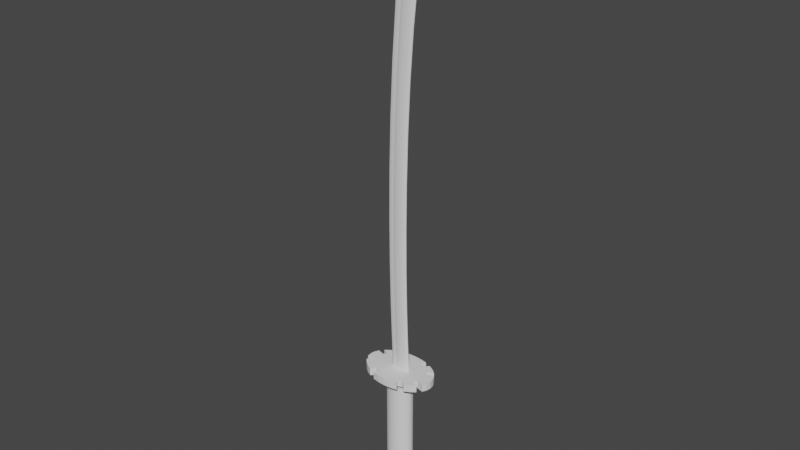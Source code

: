 # Source: sword.blend  (saved by Blender 3.4.6; exported with 4.5.12 LTS)
import bpy
from mathutils import Matrix  # noqa: F401  (used for matrix-valued properties, if any)

bpy.ops.wm.read_factory_settings(use_empty=True)
scene = bpy.context.scene
scene.name = 'Scene'

# ---- collections
col_collection = bpy.data.collections.new('Collection'); scene.collection.children.link(col_collection)

# ---- world
world_world = bpy.data.worlds.new('World'); scene.world = world_world
world_world.use_nodes = True; world_world.node_tree.nodes.clear()
_N = world_world.node_tree.nodes; _L = world_world.node_tree.links
n0 = _N.new('ShaderNodeOutputWorld'); n0.name = 'World Output'; n0.location = (300, 300)
n1 = _N.new('ShaderNodeBackground'); n1.name = 'Background'; n1.location = (10, 300)
n1.inputs[0].default_value = (0.05088, 0.05088, 0.05088, 1.0)
_L.new(n1.outputs[0], n0.inputs[0])
n0.is_active_output = True
world_world.color = (0.05088, 0.05088, 0.05088)
world_world.use_sun_shadow = False
world_world.sun_shadow_jitter_overblur = 0.0

# ---- meshes
me_cylinder = bpy.data.meshes.new('Cylinder')
me_cylinder.from_pydata([(0.0, 1.0, -1.0), (0.0, 1.0, 1.0), (0.1951, 0.9808, -1.0), (0.1951, 0.9808, 1.0), (0.3827, 0.9239, -1.0), (0.3827, 0.9239, 1.0), (0.5556, 0.8315, -1.0), (0.5556, 0.8315, 1.0), (0.7071, 0.7071, -1.0), (0.7071, 0.7071, 1.0), (0.8315, 0.5556, -1.0), (0.8315, 0.5556, 1.0), (0.9239, 0.3827, -1.0), (0.9239, 0.3827, 1.0), (0.9808, 0.1951, -1.0), (0.9808, 0.1951, 1.0), (1.0, 0.0, -1.0), (1.0, 0.0, 1.0), (0.9808, -0.1951, -1.0), (0.9808, -0.1951, 1.0), (0.9239, -0.3827, -1.0), (0.9239, -0.3827, 1.0), (0.8315, -0.5556, -1.0), (0.8315, -0.5556, 1.0), (0.7071, -0.7071, -1.0), (0.7071, -0.7071, 1.0), (0.5556, -0.8315, -1.0), (0.5556, -0.8315, 1.0), (0.3827, -0.9239, -1.0), (0.3827, -0.9239, 1.0), (0.1951, -0.9808, -1.0), (0.1951, -0.9808, 1.0), (0.0, -1.0, -1.0), (0.0, -1.0, 1.0), (-0.1951, -0.9808, -1.0), (-0.1951, -0.9808, 1.0), (-0.3827, -0.9239, -1.0), (-0.3827, -0.9239, 1.0), (-0.5556, -0.8315, -1.0), (-0.5556, -0.8315, 1.0), (-0.7071, -0.7071, -1.0), (-0.7071, -0.7071, 1.0), (-0.8315, -0.5556, -1.0), (-0.8315, -0.5556, 1.0), (-0.9239, -0.3827, -1.0), (-0.9239, -0.3827, 1.0), (-0.9808, -0.1951, -1.0), (-0.9808, -0.1951, 1.0), (-1.0, 0.0, -1.0), (-1.0, 0.0, 1.0), (-0.9808, 0.1951, -1.0), (-0.9808, 0.1951, 1.0), (-0.9239, 0.3827, -1.0), (-0.9239, 0.3827, 1.0), (-0.8315, 0.5556, -1.0), (-0.8315, 0.5556, 1.0), (-0.7071, 0.7071, -1.0), (-0.7071, 0.7071, 1.0), (-0.5556, 0.8315, -1.0), (-0.5556, 0.8315, 1.0), (-0.3827, 0.9239, -1.0), (-0.3827, 0.9239, 1.0), (-0.1951, 0.9808, -1.0), (-0.1951, 0.9808, 1.0)], [], [(0, 1, 3, 2), (2, 3, 5, 4), (4, 5, 7, 6), (6, 7, 9, 8), (8, 9, 11, 10), (10, 11, 13, 12), (12, 13, 15, 14), (14, 15, 17, 16), (16, 17, 19, 18), (18, 19, 21, 20), (20, 21, 23, 22), (22, 23, 25, 24), (24, 25, 27, 26), (26, 27, 29, 28), (28, 29, 31, 30), (30, 31, 33, 32), (32, 33, 35, 34), (34, 35, 37, 36), (36, 37, 39, 38), (38, 39, 41, 40), (40, 41, 43, 42), (42, 43, 45, 44), (44, 45, 47, 46), (46, 47, 49, 48), (48, 49, 51, 50), (50, 51, 53, 52), (52, 53, 55, 54), (54, 55, 57, 56), (56, 57, 59, 58), (58, 59, 61, 60), (3, 1, 63, 61, 59, 57, 55, 53, 51, 49, 47, 45, 43, 41, 39, 37, 35, 33, 31, 29, 27, 25, 23, 21, 19, 17, 15, 13, 11, 9, 7, 5), (60, 61, 63, 62), (62, 63, 1, 0), (0, 2, 4, 6, 8, 10, 12, 14, 16, 18, 20, 22, 24, 26, 28, 30, 32, 34, 36, 38, 40, 42, 44, 46, 48, 50, 52, 54, 56, 58, 60, 62)])
_uv = me_cylinder.uv_layers.new(name='UVMap')
_uv.uv.foreach_set('vector', [1.0, 0.5, 1.0, 1.0, 0.9688, 1.0, 0.9688, 0.5, 0.9688, 0.5, 0.9688, 1.0, 0.9375, 1.0, 0.9375, 0.5, 0.9375, 0.5, 0.9375, 1.0, 0.9062, 1.0, 0.9062, 0.5, 0.9062, 0.5, 0.9062, 1.0, 0.875, 1.0, 0.875, 0.5, 0.875, 0.5, 0.875, 1.0, 0.8438, 1.0, 0.8438, 0.5, 0.8438, 0.5, 0.8438, 1.0, 0.8125, 1.0, 0.8125, 0.5, 0.8125, 0.5, 0.8125, 1.0, 0.7812, 1.0, 0.7812, 0.5, 0.7812, 0.5, 0.7812, 1.0, 0.75, 1.0, 0.75, 0.5, 0.75, 0.5, 0.75, 1.0, 0.7188, 1.0, 0.7188, 0.5, 0.7188, 0.5, 0.7188, 1.0, 0.6875, 1.0, 0.6875, 0.5, 0.6875, 0.5, 0.6875, 1.0, 0.6562, 1.0, 0.6562, 0.5, 0.6562, 0.5, 0.6562, 1.0, 0.625, 1.0, 0.625, 0.5, 0.625, 0.5, 0.625, 1.0, 0.5938, 1.0, 0.5938, 0.5, 0.5938, 0.5, 0.5938, 1.0, 0.5625, 1.0, 0.5625, 0.5, 0.5625, 0.5, 0.5625, 1.0, 0.5312, 1.0, 0.5312, 0.5, 0.5312, 0.5, 0.5312, 1.0, 0.5, 1.0, 0.5, 0.5, 0.5, 0.5, 0.5, 1.0, 0.4688, 1.0, 0.4688, 0.5, 0.4688, 0.5, 0.4688, 1.0, 0.4375, 1.0, 0.4375, 0.5, 0.4375, 0.5, 0.4375, 1.0, 0.4062, 1.0, 0.4062, 0.5, 0.4062, 0.5, 0.4062, 1.0, 0.375, 1.0, 0.375, 0.5, 0.375, 0.5, 0.375, 1.0, 0.3438, 1.0, 0.3438, 0.5, 0.3438, 0.5, 0.3438, 1.0, 0.3125, 1.0, 0.3125, 0.5, 0.3125, 0.5, 0.3125, 1.0, 0.2812, 1.0, 0.2812, 0.5, 0.2812, 0.5, 0.2812, 1.0, 0.25, 1.0, 0.25, 0.5, 0.25, 0.5, 0.25, 1.0, 0.2188, 1.0, 0.2188, 0.5, 0.2188, 0.5, 0.2188, 1.0, 0.1875, 1.0, 0.1875, 0.5, 0.1875, 0.5, 0.1875, 1.0, 0.1562, 1.0, 0.1562, 0.5, 0.1562, 0.5, 0.1562, 1.0, 0.125, 1.0, 0.125, 0.5, 0.125, 0.5, 0.125, 1.0, 0.09375, 1.0, 0.09375, 0.5, 0.09375, 0.5, 0.09375, 1.0, 0.0625, 1.0, 0.0625, 0.5, 0.2968, 0.4854, 0.25, 0.49, 0.2032, 0.4854, 0.1582, 0.4717, 0.1167, 0.4496, 0.08029, 0.4197, 0.05045, 0.3833, 0.02827, 0.3418, 0.01461, 0.2968, 0.01, 0.25, 0.01461, 0.2032, 0.02827, 0.1582, 0.05045, 0.1167, 0.08029, 0.08029, 0.1167, 0.05045, 0.1582, 0.02827, 0.2032, 0.01461, 0.25, 0.01, 0.2968, 0.01461, 0.3418, 0.02827, 0.3833, 0.05045, 0.4197, 0.08029, 0.4496, 0.1167, 0.4717, 0.1582, 0.4854, 0.2032, 0.49, 0.25, 0.4854, 0.2968, 0.4717, 0.3418, 0.4496, 0.3833, 0.4197, 0.4197, 0.3833, 0.4496, 0.3418, 0.4717, 0.0625, 0.5, 0.0625, 1.0, 0.03125, 1.0, 0.03125, 0.5, 0.03125, 0.5, 0.03125, 1.0, 0.0, 1.0, 0.0, 0.5, 0.75, 0.49, 0.7968, 0.4854, 0.8418, 0.4717, 0.8833, 0.4496, 0.9197, 0.4197, 0.9496, 0.3833, 0.9717, 0.3418, 0.9854, 0.2968, 0.99, 0.25, 0.9854, 0.2032, 0.9717, 0.1582, 0.9496, 0.1167, 0.9197, 0.08029, 0.8833, 0.05045, 0.8418, 0.02827, 0.7968, 0.01461, 0.75, 0.01, 0.7032, 0.01461, 0.6582, 0.02827, 0.6167, 0.05045, 0.5803, 0.08029, 0.5504, 0.1167, 0.5283, 0.1582, 0.5146, 0.2032, 0.51, 0.25, 0.5146, 0.2968, 0.5283, 0.3418, 0.5504, 0.3833, 0.5803, 0.4197, 0.6167, 0.4496, 0.6582, 0.4717, 0.7032, 0.4854])
me_cylinder.update()
me_cylinder_001 = bpy.data.meshes.new('Cylinder.001')
me_cylinder_001.from_pydata([(0.0, 0.4903, -1.0), (0.0, 0.64, 1.0), (0.09566, 0.4809, -1.0), (0.1248, 0.6277, 1.0), (0.1876, 0.453, -1.0), (0.2449, 0.5912, 1.0), (0.2724, 0.4077, -1.0), (0.3555, 0.5321, 1.0), (0.3467, 0.3467, -1.0), (0.4525, 0.4525, 1.0), (0.4077, 0.2724, -1.0), (0.5321, 0.3555, 1.0), (0.453, 0.1876, -1.0), (0.5912, 0.2449, 1.0), (0.4809, 0.09566, -1.0), (0.6277, 0.1248, 1.0), (0.4903, 0.0, -1.0), (0.64, 0.0, 1.0), (0.4809, -0.09566, -1.0), (0.6277, -0.1248, 1.0), (0.453, -0.1876, -1.0), (0.5912, -0.2449, 1.0), (0.4077, -0.2724, -1.0), (0.5321, -0.3555, 1.0), (0.3467, -0.3467, -1.0), (0.4525, -0.4525, 1.0), (0.2724, -0.4077, -1.0), (0.3555, -0.5321, 1.0), (0.1876, -0.453, -1.0), (0.2449, -0.5912, 1.0), (0.09566, -0.4809, -1.0), (0.1248, -0.6277, 1.0), (0.0, -0.4903, -1.0), (0.0, -0.64, 1.0), (-0.09566, -0.4809, -1.0), (-0.1248, -0.6277, 1.0), (-0.1876, -0.453, -1.0), (-0.2449, -0.5912, 1.0), (-0.2724, -0.4077, -1.0), (-0.3555, -0.5321, 1.0), (-0.3467, -0.3467, -1.0), (-0.4525, -0.4525, 1.0), (-0.4077, -0.2724, -1.0), (-0.5321, -0.3555, 1.0), (-0.453, -0.1876, -1.0), (-0.5912, -0.2449, 1.0), (-0.4809, -0.09566, -1.0), (-0.6277, -0.1248, 1.0), (-0.4903, 0.0, -1.0), (-0.64, 0.0, 1.0), (-0.4809, 0.09566, -1.0), (-0.6277, 0.1248, 1.0), (-0.453, 0.1876, -1.0), (-0.5912, 0.2449, 1.0), (-0.4077, 0.2724, -1.0), (-0.5321, 0.3555, 1.0), (-0.3467, 0.3467, -1.0), (-0.4525, 0.4525, 1.0), (-0.2724, 0.4077, -1.0), (-0.3555, 0.5321, 1.0), (-0.1876, 0.453, -1.0), (-0.2449, 0.5912, 1.0), (-0.09566, 0.4809, -1.0), (-0.1248, 0.6277, 1.0), (0.1951, 0.9808, 1.0), (0.0, 1.0, 1.0), (0.3827, 0.9239, 1.0), (0.5556, 0.8315, 1.0), (0.7071, 0.7071, 1.0), (0.8315, 0.5556, 1.0), (0.9239, 0.3827, 1.0), (0.9808, 0.1951, 1.0), (1.0, 0.0, 1.0), (0.9808, -0.1951, 1.0), (0.9239, -0.3827, 1.0), (0.8315, -0.5556, 1.0), (0.7071, -0.7071, 1.0), (0.5556, -0.8315, 1.0), (0.3827, -0.9239, 1.0), (0.1951, -0.9808, 1.0), (0.0, -1.0, 1.0), (-0.1951, -0.9808, 1.0), (-0.3827, -0.9239, 1.0), (-0.5556, -0.8315, 1.0), (-0.7071, -0.7071, 1.0), (-0.8315, -0.5556, 1.0), (-0.9239, -0.3827, 1.0), (-0.9808, -0.1951, 1.0), (-1.0, 0.0, 1.0), (-0.9808, 0.1951, 1.0), (-0.9239, 0.3827, 1.0), (-0.8315, 0.5556, 1.0), (-0.7071, 0.7071, 1.0), (-0.5556, 0.8315, 1.0), (-0.3827, 0.9239, 1.0), (-0.1951, 0.9808, 1.0), (0.1545, 0.7765, 1.0), (0.0, 0.7918, 1.0), (0.303, 0.7315, 1.0), (0.4399, 0.6583, 1.0), (0.5599, 0.5599, 1.0), (0.6583, 0.4399, 1.0), (0.7315, 0.303, 1.0), (0.7765, 0.1545, 1.0), (0.7918, 0.0, 1.0), (0.7765, -0.1545, 1.0), (0.7315, -0.303, 1.0), (0.6583, -0.4399, 1.0), (0.5599, -0.5599, 1.0), (0.4399, -0.6583, 1.0), (0.303, -0.7315, 1.0), (0.1545, -0.7765, 1.0), (0.0, -0.7918, 1.0), (-0.1545, -0.7765, 1.0), (-0.303, -0.7315, 1.0), (-0.4399, -0.6583, 1.0), (-0.5599, -0.5599, 1.0), (-0.6583, -0.4399, 1.0), (-0.7315, -0.303, 1.0), (-0.7765, -0.1545, 1.0), (-0.7918, 0.0, 1.0), (-0.7765, 0.1545, 1.0), (-0.7315, 0.303, 1.0), (-0.6583, 0.4399, 1.0), (-0.5599, 0.5599, 1.0), (-0.4399, 0.6583, 1.0), (-0.303, 0.7315, 1.0), (-0.1545, 0.7765, 1.0), (0.5556, -0.8315, 1.0), (0.5556, -0.8315, -1.0), (0.3827, -0.9239, -1.0), (0.3827, -0.9239, 1.0), (0.303, -0.7315, 1.0), (0.4399, -0.6583, 1.0), (0.5556, -0.8315, 1.0), (0.5556, -0.8315, -1.0), (0.3827, -0.9239, -1.0), (0.3827, -0.9239, 1.0), (0.303, -0.7315, 1.0), (0.4399, -0.6583, 1.0), (0.0, 1.0, -1.0), (0.1951, 0.9808, -1.0), (0.3827, 0.9239, -1.0), (0.5556, 0.8315, -1.0), (0.7071, 0.7071, -1.0), (0.8315, 0.5556, -1.0), (0.9239, 0.3827, -1.0), (0.9808, 0.1951, -1.0), (1.0, 0.0, -1.0), (0.9808, -0.1951, -1.0), (0.9239, -0.3827, -1.0), (0.8315, -0.5556, -1.0), (0.7071, -0.7071, -1.0), (0.5556, -0.8315, -1.0), (0.3827, -0.9239, -1.0), (0.1951, -0.9808, -1.0), (0.0, -1.0, -1.0), (-0.1951, -0.9808, -1.0), (-0.3827, -0.9239, -1.0), (-0.5556, -0.8315, -1.0), (-0.7071, -0.7071, -1.0), (-0.8315, -0.5556, -1.0), (-0.9239, -0.3827, -1.0), (-0.9808, -0.1951, -1.0), (-1.0, 0.0, -1.0), (-0.9808, 0.1951, -1.0), (-0.9239, 0.3827, -1.0), (-0.8315, 0.5556, -1.0), (-0.7071, 0.7071, -1.0), (-0.5556, 0.8315, -1.0), (-0.3827, 0.9239, -1.0), (-0.1951, 0.9808, -1.0), (0.0, 0.7732, -1.0), (0.1508, 0.7583, -1.0), (0.2959, 0.7143, -1.0), (0.4295, 0.6429, -1.0), (0.5467, 0.5467, -1.0), (0.6429, 0.4295, -1.0), (0.7143, 0.2959, -1.0), (0.7583, 0.1508, -1.0), (0.7732, 0.0, -1.0), (0.7583, -0.1508, -1.0), (0.7143, -0.2959, -1.0), (0.6429, -0.4295, -1.0), (0.5467, -0.5467, -1.0), (0.4295, -0.6429, -1.0), (0.2959, -0.7143, -1.0), (0.1508, -0.7583, -1.0), (0.0, -0.7732, -1.0), (-0.1508, -0.7583, -1.0), (-0.2959, -0.7143, -1.0), (-0.4295, -0.6429, -1.0), (-0.5467, -0.5467, -1.0), (-0.6429, -0.4295, -1.0), (-0.7143, -0.2959, -1.0), (-0.7583, -0.1508, -1.0), (-0.7732, 0.0, -1.0), (-0.7583, 0.1508, -1.0), (-0.7143, 0.2959, -1.0), (-0.6429, 0.4295, -1.0), (-0.5467, 0.5467, -1.0), (-0.4295, 0.6429, -1.0), (-0.2959, 0.7143, -1.0), (-0.1508, 0.7583, -1.0), (0.0, 0.5999, -1.0), (0.117, 0.5884, -1.0), (0.2296, 0.5543, -1.0), (0.3333, 0.4988, -1.0), (0.4242, 0.4242, -1.0), (0.4988, 0.3333, -1.0), (0.5543, 0.2296, -1.0), (0.5884, 0.117, -1.0), (0.5999, 0.0, -1.0), (0.5884, -0.117, -1.0), (0.5543, -0.2296, -1.0), (0.4988, -0.3333, -1.0), (0.4242, -0.4242, -1.0), (0.3333, -0.4988, -1.0), (0.2296, -0.5543, -1.0), (0.117, -0.5884, -1.0), (0.0, -0.5999, -1.0), (-0.117, -0.5884, -1.0), (-0.2296, -0.5543, -1.0), (-0.3333, -0.4988, -1.0), (-0.4242, -0.4242, -1.0), (-0.4988, -0.3333, -1.0), (-0.5543, -0.2296, -1.0), (-0.5884, -0.117, -1.0), (-0.5999, 0.0, -1.0), (-0.5884, 0.117, -1.0), (-0.5543, 0.2296, -1.0), (-0.4988, 0.3333, -1.0), (-0.4242, 0.4242, -1.0), (-0.3333, 0.4988, -1.0), (-0.2296, 0.5543, -1.0), (-0.117, 0.5884, -1.0), (0.303, -0.7315, 1.0), (0.2959, -0.7143, -1.0)], [(131, 137), (130, 136)], [(140, 65, 64, 141), (141, 64, 66, 142), (143, 67, 68, 144), (144, 68, 69, 145), (146, 70, 71, 147), (147, 71, 72, 148), (148, 72, 73, 149), (149, 73, 74, 150), (151, 75, 76, 152), (152, 76, 77, 153), (109, 110, 132, 133), (154, 78, 79, 155), (155, 79, 80, 156), (156, 80, 81, 157), (157, 81, 82, 158), (159, 83, 84, 160), (160, 84, 85, 161), (161, 85, 86, 162), (163, 87, 88, 164), (164, 88, 89, 165), (165, 89, 90, 166), (167, 91, 92, 168), (168, 92, 93, 169), (3, 1, 63, 61, 59, 57, 55, 53, 51, 49, 47, 45, 43, 41, 39, 37, 35, 33, 31, 29, 27, 25, 23, 21, 19, 17, 15, 13, 11, 9, 7, 5), (170, 94, 95, 171), (171, 95, 65, 140), (0, 2, 4, 6, 8, 10, 12, 14, 16, 18, 20, 22, 24, 26, 28, 30, 32, 34, 36, 38, 40, 42, 44, 46, 48, 50, 52, 54, 56, 58, 60, 62), (97, 96, 64, 65), (96, 98, 66, 64), (99, 100, 68, 67), (100, 101, 69, 68), (102, 103, 71, 70), (103, 104, 72, 71), (104, 105, 73, 72), (105, 106, 74, 73), (107, 108, 76, 75), (108, 109, 77, 76), (110, 78, 131, 132), (110, 111, 79, 78), (111, 112, 80, 79), (112, 113, 81, 80), (113, 114, 82, 81), (115, 116, 84, 83), (116, 117, 85, 84), (117, 118, 86, 85), (119, 120, 88, 87), (120, 121, 89, 88), (121, 122, 90, 89), (123, 124, 92, 91), (124, 125, 93, 92), (126, 127, 95, 94), (127, 97, 65, 95), (1, 3, 96, 97), (3, 5, 98, 96), (5, 7, 99, 98), (7, 9, 100, 99), (9, 11, 101, 100), (11, 13, 102, 101), (13, 15, 103, 102), (15, 17, 104, 103), (17, 19, 105, 104), (19, 21, 106, 105), (21, 23, 107, 106), (23, 25, 108, 107), (25, 27, 109, 108), (27, 29, 110, 109), (29, 31, 111, 110), (31, 33, 112, 111), (33, 35, 113, 112), (35, 37, 114, 113), (37, 39, 115, 114), (39, 41, 116, 115), (41, 43, 117, 116), (43, 45, 118, 117), (45, 47, 119, 118), (47, 49, 120, 119), (49, 51, 121, 120), (51, 53, 122, 121), (53, 55, 123, 122), (55, 57, 124, 123), (57, 59, 125, 124), (59, 61, 126, 125), (61, 63, 127, 126), (63, 1, 97, 127), (133, 132, 138, 139), (153, 77, 128, 129), (77, 109, 133, 128), (78, 154, 130, 131), (129, 128, 134, 135), (128, 133, 139, 134), (186, 237, 132, 131, 130, 154), (173, 172, 140, 141), (174, 173, 141, 142), (176, 175, 143, 144), (177, 176, 144, 145), (179, 178, 146, 147), (180, 179, 147, 148), (181, 180, 148, 149), (182, 181, 149, 150), (184, 183, 151, 152), (185, 184, 152, 153), (187, 186, 154, 155), (188, 187, 155, 156), (189, 188, 156, 157), (190, 189, 157, 158), (192, 191, 159, 160), (193, 192, 160, 161), (194, 193, 161, 162), (196, 195, 163, 164), (197, 196, 164, 165), (198, 197, 165, 166), (200, 199, 167, 168), (201, 200, 168, 169), (203, 202, 170, 171), (172, 203, 171, 140), (205, 204, 172, 173), (206, 205, 173, 174), (207, 206, 174, 175), (208, 207, 175, 176), (209, 208, 176, 177), (210, 209, 177, 178), (211, 210, 178, 179), (212, 211, 179, 180), (213, 212, 180, 181), (214, 213, 181, 182), (215, 214, 182, 183), (216, 215, 183, 184), (217, 216, 184, 185), (218, 217, 185, 186), (219, 218, 186, 187), (220, 219, 187, 188), (221, 220, 188, 189), (222, 221, 189, 190), (223, 222, 190, 191), (224, 223, 191, 192), (225, 224, 192, 193), (226, 225, 193, 194), (227, 226, 194, 195), (228, 227, 195, 196), (229, 228, 196, 197), (230, 229, 197, 198), (231, 230, 198, 199), (232, 231, 199, 200), (233, 232, 200, 201), (234, 233, 201, 202), (235, 234, 202, 203), (204, 235, 203, 172), (2, 0, 204, 205), (4, 2, 205, 206), (6, 4, 206, 207), (8, 6, 207, 208), (10, 8, 208, 209), (12, 10, 209, 210), (14, 12, 210, 211), (16, 14, 211, 212), (18, 16, 212, 213), (20, 18, 213, 214), (22, 20, 214, 215), (24, 22, 215, 216), (26, 24, 216, 217), (28, 26, 217, 218), (30, 28, 218, 219), (32, 30, 219, 220), (34, 32, 220, 221), (36, 34, 221, 222), (38, 36, 222, 223), (40, 38, 223, 224), (42, 40, 224, 225), (44, 42, 225, 226), (46, 44, 226, 227), (48, 46, 227, 228), (50, 48, 228, 229), (52, 50, 229, 230), (54, 52, 230, 231), (56, 54, 231, 232), (58, 56, 232, 233), (60, 58, 233, 234), (62, 60, 234, 235), (0, 62, 235, 204), (186, 185, 139, 138, 236, 237), (185, 153, 135, 134, 139), (107, 183, 182, 106), (150, 74, 106, 182), (151, 183, 107, 75), (102, 178, 177, 101), (145, 69, 101, 177), (146, 178, 102, 70), (142, 66, 98, 174), (99, 175, 174, 98), (143, 175, 99, 67), (170, 202, 126, 94), (169, 93, 125, 201), (126, 202, 201, 125), (123, 199, 198, 122), (167, 199, 123, 91), (166, 90, 122, 198), (162, 86, 118, 194), (119, 195, 194, 118), (163, 195, 119, 87), (159, 191, 115, 83), (115, 191, 190, 114), (158, 82, 114, 190)])
_uv = me_cylinder_001.uv_layers.new(name='UVMap')
_uv.uv.foreach_set('vector', [1.0, 0.5, 1.0, 1.0, 0.9688, 1.0, 0.9688, 0.5, 0.9688, 0.5, 0.9688, 1.0, 0.9375, 1.0, 0.9375, 0.5, 0.9062, 0.5, 0.9062, 1.0, 0.875, 1.0, 0.875, 0.5, 0.875, 0.5, 0.875, 1.0, 0.8438, 1.0, 0.8438, 0.5, 0.8125, 0.5, 0.8125, 1.0, 0.7812, 1.0, 0.7812, 0.5, 0.7812, 0.5, 0.7812, 1.0, 0.75, 1.0, 0.75, 0.5, 0.75, 0.5, 0.75, 1.0, 0.7188, 1.0, 0.7188, 0.5, 0.7188, 0.5, 0.7188, 1.0, 0.6875, 1.0, 0.6875, 0.5, 0.6562, 0.5, 0.6562, 1.0, 0.625, 1.0, 0.625, 0.5, 0.625, 0.5, 0.625, 1.0, 0.5938, 1.0, 0.5938, 0.5, 0.3556, 0.092, 0.3227, 0.07444, 0.3227, 0.07444, 0.3556, 0.092, 0.5625, 0.5, 0.5625, 1.0, 0.5312, 1.0, 0.5312, 0.5, 0.5312, 0.5, 0.5312, 1.0, 0.5, 1.0, 0.5, 0.5, 0.5, 0.5, 0.5, 1.0, 0.4688, 1.0, 0.4688, 0.5, 0.4688, 0.5, 0.4688, 1.0, 0.4375, 1.0, 0.4375, 0.5, 0.4062, 0.5, 0.4062, 1.0, 0.375, 1.0, 0.375, 0.5, 0.375, 0.5, 0.375, 1.0, 0.3438, 1.0, 0.3438, 0.5, 0.3438, 0.5, 0.3438, 1.0, 0.3125, 1.0, 0.3125, 0.5, 0.2812, 0.5, 0.2812, 1.0, 0.25, 1.0, 0.25, 0.5, 0.25, 0.5, 0.25, 1.0, 0.2188, 1.0, 0.2188, 0.5, 0.2188, 0.5, 0.2188, 1.0, 0.1875, 1.0, 0.1875, 0.5, 0.1562, 0.5, 0.1562, 1.0, 0.125, 1.0, 0.125, 0.5, 0.125, 0.5, 0.125, 1.0, 0.09375, 1.0, 0.09375, 0.5, 0.28, 0.4006, 0.25, 0.4036, 0.22, 0.4006, 0.1912, 0.3919, 0.1647, 0.3777, 0.1414, 0.3586, 0.1223, 0.3353, 0.1081, 0.3088, 0.09936, 0.28, 0.09641, 0.25, 0.09936, 0.22, 0.1081, 0.1912, 0.1223, 0.1647, 0.1414, 0.1414, 0.1647, 0.1223, 0.1912, 0.1081, 0.22, 0.09936, 0.25, 0.09641, 0.28, 0.09936, 0.3088, 0.1081, 0.3353, 0.1223, 0.3586, 0.1414, 0.3777, 0.1647, 0.3919, 0.1912, 0.4006, 0.22, 0.4036, 0.25, 0.4006, 0.28, 0.3919, 0.3088, 0.3777, 0.3353, 0.3586, 0.3586, 0.3353, 0.3777, 0.3088, 0.3919, 0.0625, 0.5, 0.0625, 1.0, 0.03125, 1.0, 0.03125, 0.5, 0.03125, 0.5, 0.03125, 1.0, 0.0, 1.0, 0.0, 0.5, 0.75, 0.3677, 0.773, 0.3654, 0.795, 0.3587, 0.8154, 0.3478, 0.8332, 0.3332, 0.8478, 0.3154, 0.8587, 0.295, 0.8654, 0.273, 0.8677, 0.25, 0.8654, 0.227, 0.8587, 0.205, 0.8478, 0.1846, 0.8332, 0.1668, 0.8154, 0.1522, 0.795, 0.1413, 0.773, 0.1346, 0.75, 0.1323, 0.727, 0.1346, 0.705, 0.1413, 0.6846, 0.1522, 0.6668, 0.1668, 0.6522, 0.1846, 0.6413, 0.205, 0.6346, 0.227, 0.6323, 0.25, 0.6346, 0.273, 0.6413, 0.295, 0.6522, 0.3154, 0.6668, 0.3332, 0.6846, 0.3478, 0.705, 0.3587, 0.727, 0.3654, 0.25, 0.44, 0.2871, 0.4364, 0.2968, 0.4854, 0.25, 0.49, 0.2871, 0.4364, 0.3227, 0.4256, 0.3418, 0.4717, 0.2968, 0.4854, 0.3556, 0.408, 0.3844, 0.3844, 0.4197, 0.4197, 0.3833, 0.4496, 0.3844, 0.3844, 0.408, 0.3556, 0.4496, 0.3833, 0.4197, 0.4197, 0.4256, 0.3227, 0.4364, 0.2871, 0.4854, 0.2968, 0.4717, 0.3418, 0.4364, 0.2871, 0.44, 0.25, 0.49, 0.25, 0.4854, 0.2968, 0.44, 0.25, 0.4364, 0.2129, 0.4854, 0.2032, 0.49, 0.25, 0.4364, 0.2129, 0.4256, 0.1773, 0.4717, 0.1582, 0.4854, 0.2032, 0.408, 0.1444, 0.3844, 0.1156, 0.4197, 0.08029, 0.4496, 0.1167, 0.3844, 0.1156, 0.3556, 0.092, 0.3833, 0.05045, 0.4197, 0.08029, 0.3227, 0.07444, 0.3418, 0.02827, 0.3418, 0.02827, 0.3227, 0.07444, 0.3227, 0.07444, 0.2871, 0.06363, 0.2968, 0.01461, 0.3418, 0.02827, 0.2871, 0.06363, 0.25, 0.05998, 0.25, 0.01, 0.2968, 0.01461, 0.25, 0.05998, 0.2129, 0.06363, 0.2032, 0.01461, 0.25, 0.01, 0.2129, 0.06363, 0.1773, 0.07444, 0.1582, 0.02827, 0.2032, 0.01461, 0.1444, 0.092, 0.1156, 0.1156, 0.08029, 0.08029, 0.1167, 0.05045, 0.1156, 0.1156, 0.092, 0.1444, 0.05045, 0.1167, 0.08029, 0.08029, 0.092, 0.1444, 0.07444, 0.1773, 0.02827, 0.1582, 0.05045, 0.1167, 0.06363, 0.2129, 0.05998, 0.25, 0.01, 0.25, 0.01461, 0.2032, 0.05998, 0.25, 0.06363, 0.2871, 0.01461, 0.2968, 0.01, 0.25, 0.06363, 0.2871, 0.07444, 0.3227, 0.02827, 0.3418, 0.01461, 0.2968, 0.092, 0.3556, 0.1156, 0.3844, 0.08029, 0.4197, 0.05045, 0.3833, 0.1156, 0.3844, 0.1444, 0.408, 0.1167, 0.4496, 0.08029, 0.4197, 0.1773, 0.4256, 0.2129, 0.4364, 0.2032, 0.4854, 0.1582, 0.4717, 0.2129, 0.4364, 0.25, 0.44, 0.25, 0.49, 0.2032, 0.4854, 0.25, 0.4036, 0.28, 0.4006, 0.2871, 0.4364, 0.25, 0.44, 0.28, 0.4006, 0.3088, 0.3919, 0.3227, 0.4256, 0.2871, 0.4364, 0.3088, 0.3919, 0.3353, 0.3777, 0.3556, 0.408, 0.3227, 0.4256, 0.3353, 0.3777, 0.3586, 0.3586, 0.3844, 0.3844, 0.3556, 0.408, 0.3586, 0.3586, 0.3777, 0.3353, 0.408, 0.3556, 0.3844, 0.3844, 0.3777, 0.3353, 0.3919, 0.3088, 0.4256, 0.3227, 0.408, 0.3556, 0.3919, 0.3088, 0.4006, 0.28, 0.4364, 0.2871, 0.4256, 0.3227, 0.4006, 0.28, 0.4036, 0.25, 0.44, 0.25, 0.4364, 0.2871, 0.4036, 0.25, 0.4006, 0.22, 0.4364, 0.2129, 0.44, 0.25, 0.4006, 0.22, 0.3919, 0.1912, 0.4256, 0.1773, 0.4364, 0.2129, 0.3919, 0.1912, 0.3777, 0.1647, 0.408, 0.1444, 0.4256, 0.1773, 0.3777, 0.1647, 0.3586, 0.1414, 0.3844, 0.1156, 0.408, 0.1444, 0.3586, 0.1414, 0.3353, 0.1223, 0.3556, 0.092, 0.3844, 0.1156, 0.3353, 0.1223, 0.3088, 0.1081, 0.3227, 0.07444, 0.3556, 0.092, 0.3088, 0.1081, 0.28, 0.09936, 0.2871, 0.06363, 0.3227, 0.07444, 0.28, 0.09936, 0.25, 0.09641, 0.25, 0.05998, 0.2871, 0.06363, 0.25, 0.09641, 0.22, 0.09936, 0.2129, 0.06363, 0.25, 0.05998, 0.22, 0.09936, 0.1912, 0.1081, 0.1773, 0.07444, 0.2129, 0.06363, 0.1912, 0.1081, 0.1647, 0.1223, 0.1444, 0.092, 0.1773, 0.07444, 0.1647, 0.1223, 0.1414, 0.1414, 0.1156, 0.1156, 0.1444, 0.092, 0.1414, 0.1414, 0.1223, 0.1647, 0.092, 0.1444, 0.1156, 0.1156, 0.1223, 0.1647, 0.1081, 0.1912, 0.07444, 0.1773, 0.092, 0.1444, 0.1081, 0.1912, 0.09936, 0.22, 0.06363, 0.2129, 0.07444, 0.1773, 0.09936, 0.22, 0.09641, 0.25, 0.05998, 0.25, 0.06363, 0.2129, 0.09641, 0.25, 0.09936, 0.28, 0.06363, 0.2871, 0.05998, 0.25, 0.09936, 0.28, 0.1081, 0.3088, 0.07444, 0.3227, 0.06363, 0.2871, 0.1081, 0.3088, 0.1223, 0.3353, 0.092, 0.3556, 0.07444, 0.3227, 0.1223, 0.3353, 0.1414, 0.3586, 0.1156, 0.3844, 0.092, 0.3556, 0.1414, 0.3586, 0.1647, 0.3777, 0.1444, 0.408, 0.1156, 0.3844, 0.1647, 0.3777, 0.1912, 0.3919, 0.1773, 0.4256, 0.1444, 0.408, 0.1912, 0.3919, 0.22, 0.4006, 0.2129, 0.4364, 0.1773, 0.4256, 0.22, 0.4006, 0.25, 0.4036, 0.25, 0.44, 0.2129, 0.4364, 0.3556, 0.092, 0.3227, 0.07444, 0.3227, 0.07444, 0.3556, 0.092, 0.0, 0.0, 0.0, 0.0, 0.0, 0.0, 0.0, 0.0, 0.3833, 0.05045, 0.3556, 0.092, 0.3556, 0.092, 0.3833, 0.05045, 0.0, 0.0, 0.0, 0.0, 0.0, 0.0, 0.0, 0.0, 0.5938, 0.5, 0.5938, 1.0, 0.5938, 1.0, 0.5938, 0.5, 0.3833, 0.05045, 0.3556, 0.092, 0.3556, 0.092, 0.3833, 0.05045, 0.821, 0.07857, 0.0, 0.0, 0.3227, 0.07444, 0.0, 0.0, 0.0, 0.0, 0.8418, 0.02827, 0.7862, 0.432, 0.75, 0.4356, 0.75, 0.49, 0.7968, 0.4854, 0.821, 0.4214, 0.7862, 0.432, 0.7968, 0.4854, 0.8418, 0.4717, 0.8812, 0.3812, 0.8531, 0.4043, 0.8833, 0.4496, 0.9197, 0.4197, 0.9043, 0.3531, 0.8812, 0.3812, 0.9197, 0.4197, 0.9496, 0.3833, 0.932, 0.2862, 0.9214, 0.321, 0.9717, 0.3418, 0.9854, 0.2968, 0.9356, 0.25, 0.932, 0.2862, 0.9854, 0.2968, 0.99, 0.25, 0.932, 0.2138, 0.9356, 0.25, 0.99, 0.25, 0.9854, 0.2032, 0.9214, 0.179, 0.932, 0.2138, 0.9854, 0.2032, 0.9717, 0.1582, 0.8812, 0.1188, 0.9043, 0.1469, 0.9496, 0.1167, 0.9197, 0.08029, 0.8531, 0.09571, 0.8812, 0.1188, 0.9197, 0.08029, 0.8833, 0.05045, 0.7862, 0.06801, 0.821, 0.07857, 0.8418, 0.02827, 0.7968, 0.01461, 0.75, 0.06444, 0.7862, 0.06801, 0.7968, 0.01461, 0.75, 0.01, 0.7138, 0.06801, 0.75, 0.06444, 0.75, 0.01, 0.7032, 0.01461, 0.679, 0.07857, 0.7138, 0.06801, 0.7032, 0.01461, 0.6582, 0.02827, 0.6188, 0.1188, 0.6469, 0.09571, 0.6167, 0.05045, 0.5803, 0.08029, 0.5957, 0.1469, 0.6188, 0.1188, 0.5803, 0.08029, 0.5504, 0.1167, 0.5786, 0.179, 0.5957, 0.1469, 0.5504, 0.1167, 0.5283, 0.1582, 0.5644, 0.25, 0.568, 0.2138, 0.5146, 0.2032, 0.51, 0.25, 0.568, 0.2862, 0.5644, 0.25, 0.51, 0.25, 0.5146, 0.2968, 0.5786, 0.321, 0.568, 0.2862, 0.5146, 0.2968, 0.5283, 0.3418, 0.6188, 0.3812, 0.5957, 0.3531, 0.5504, 0.3833, 0.5803, 0.4197, 0.6469, 0.4043, 0.6188, 0.3812, 0.5803, 0.4197, 0.6167, 0.4496, 0.7138, 0.432, 0.679, 0.4214, 0.6582, 0.4717, 0.7032, 0.4854, 0.75, 0.4356, 0.7138, 0.432, 0.7032, 0.4854, 0.75, 0.49, 0.7781, 0.3912, 0.75, 0.394, 0.75, 0.4356, 0.7862, 0.432, 0.8051, 0.383, 0.7781, 0.3912, 0.7862, 0.432, 0.821, 0.4214, 0.83, 0.3697, 0.8051, 0.383, 0.821, 0.4214, 0.8531, 0.4043, 0.8518, 0.3518, 0.83, 0.3697, 0.8531, 0.4043, 0.8812, 0.3812, 0.8697, 0.33, 0.8518, 0.3518, 0.8812, 0.3812, 0.9043, 0.3531, 0.883, 0.3051, 0.8697, 0.33, 0.9043, 0.3531, 0.9214, 0.321, 0.8912, 0.2781, 0.883, 0.3051, 0.9214, 0.321, 0.932, 0.2862, 0.894, 0.25, 0.8912, 0.2781, 0.932, 0.2862, 0.9356, 0.25, 0.8912, 0.2219, 0.894, 0.25, 0.9356, 0.25, 0.932, 0.2138, 0.883, 0.1949, 0.8912, 0.2219, 0.932, 0.2138, 0.9214, 0.179, 0.8697, 0.17, 0.883, 0.1949, 0.9214, 0.179, 0.9043, 0.1469, 0.8518, 0.1482, 0.8697, 0.17, 0.9043, 0.1469, 0.8812, 0.1188, 0.83, 0.1303, 0.8518, 0.1482, 0.8812, 0.1188, 0.8531, 0.09571, 0.8051, 0.117, 0.83, 0.1303, 0.8531, 0.09571, 0.821, 0.07857, 0.7781, 0.1088, 0.8051, 0.117, 0.821, 0.07857, 0.7862, 0.06801, 0.75, 0.106, 0.7781, 0.1088, 0.7862, 0.06801, 0.75, 0.06444, 0.7219, 0.1088, 0.75, 0.106, 0.75, 0.06444, 0.7138, 0.06801, 0.6949, 0.117, 0.7219, 0.1088, 0.7138, 0.06801, 0.679, 0.07857, 0.67, 0.1303, 0.6949, 0.117, 0.679, 0.07857, 0.6469, 0.09571, 0.6482, 0.1482, 0.67, 0.1303, 0.6469, 0.09571, 0.6188, 0.1188, 0.6303, 0.17, 0.6482, 0.1482, 0.6188, 0.1188, 0.5957, 0.1469, 0.617, 0.1949, 0.6303, 0.17, 0.5957, 0.1469, 0.5786, 0.179, 0.6088, 0.2219, 0.617, 0.1949, 0.5786, 0.179, 0.568, 0.2138, 0.606, 0.25, 0.6088, 0.2219, 0.568, 0.2138, 0.5644, 0.25, 0.6088, 0.2781, 0.606, 0.25, 0.5644, 0.25, 0.568, 0.2862, 0.617, 0.3051, 0.6088, 0.2781, 0.568, 0.2862, 0.5786, 0.321, 0.6303, 0.33, 0.617, 0.3051, 0.5786, 0.321, 0.5957, 0.3531, 0.6482, 0.3518, 0.6303, 0.33, 0.5957, 0.3531, 0.6188, 0.3812, 0.67, 0.3697, 0.6482, 0.3518, 0.6188, 0.3812, 0.6469, 0.4043, 0.6949, 0.383, 0.67, 0.3697, 0.6469, 0.4043, 0.679, 0.4214, 0.7219, 0.3912, 0.6949, 0.383, 0.679, 0.4214, 0.7138, 0.432, 0.75, 0.394, 0.7219, 0.3912, 0.7138, 0.432, 0.75, 0.4356, 0.773, 0.3654, 0.75, 0.3677, 0.75, 0.394, 0.7781, 0.3912, 0.795, 0.3587, 0.773, 0.3654, 0.7781, 0.3912, 0.8051, 0.383, 0.8154, 0.3478, 0.795, 0.3587, 0.8051, 0.383, 0.83, 0.3697, 0.8332, 0.3332, 0.8154, 0.3478, 0.83, 0.3697, 0.8518, 0.3518, 0.8478, 0.3154, 0.8332, 0.3332, 0.8518, 0.3518, 0.8697, 0.33, 0.8587, 0.295, 0.8478, 0.3154, 0.8697, 0.33, 0.883, 0.3051, 0.8654, 0.273, 0.8587, 0.295, 0.883, 0.3051, 0.8912, 0.2781, 0.8677, 0.25, 0.8654, 0.273, 0.8912, 0.2781, 0.894, 0.25, 0.8654, 0.227, 0.8677, 0.25, 0.894, 0.25, 0.8912, 0.2219, 0.8587, 0.205, 0.8654, 0.227, 0.8912, 0.2219, 0.883, 0.1949, 0.8478, 0.1846, 0.8587, 0.205, 0.883, 0.1949, 0.8697, 0.17, 0.8332, 0.1668, 0.8478, 0.1846, 0.8697, 0.17, 0.8518, 0.1482, 0.8154, 0.1522, 0.8332, 0.1668, 0.8518, 0.1482, 0.83, 0.1303, 0.795, 0.1413, 0.8154, 0.1522, 0.83, 0.1303, 0.8051, 0.117, 0.773, 0.1346, 0.795, 0.1413, 0.8051, 0.117, 0.7781, 0.1088, 0.75, 0.1323, 0.773, 0.1346, 0.7781, 0.1088, 0.75, 0.106, 0.727, 0.1346, 0.75, 0.1323, 0.75, 0.106, 0.7219, 0.1088, 0.705, 0.1413, 0.727, 0.1346, 0.7219, 0.1088, 0.6949, 0.117, 0.6846, 0.1522, 0.705, 0.1413, 0.6949, 0.117, 0.67, 0.1303, 0.6668, 0.1668, 0.6846, 0.1522, 0.67, 0.1303, 0.6482, 0.1482, 0.6522, 0.1846, 0.6668, 0.1668, 0.6482, 0.1482, 0.6303, 0.17, 0.6413, 0.205, 0.6522, 0.1846, 0.6303, 0.17, 0.617, 0.1949, 0.6346, 0.227, 0.6413, 0.205, 0.617, 0.1949, 0.6088, 0.2219, 0.6323, 0.25, 0.6346, 0.227, 0.6088, 0.2219, 0.606, 0.25, 0.6346, 0.273, 0.6323, 0.25, 0.606, 0.25, 0.6088, 0.2781, 0.6413, 0.295, 0.6346, 0.273, 0.6088, 0.2781, 0.617, 0.3051, 0.6522, 0.3154, 0.6413, 0.295, 0.617, 0.3051, 0.6303, 0.33, 0.6668, 0.3332, 0.6522, 0.3154, 0.6303, 0.33, 0.6482, 0.3518, 0.6846, 0.3478, 0.6668, 0.3332, 0.6482, 0.3518, 0.67, 0.3697, 0.705, 0.3587, 0.6846, 0.3478, 0.67, 0.3697, 0.6949, 0.383, 0.727, 0.3654, 0.705, 0.3587, 0.6949, 0.383, 0.7219, 0.3912, 0.75, 0.3677, 0.727, 0.3654, 0.7219, 0.3912, 0.75, 0.394, 0.821, 0.07857, 0.8531, 0.09571, 0.3556, 0.092, 0.3227, 0.07444, 0.0, 0.0, 0.0, 0.0, 0.8531, 0.09571, 0.8833, 0.05045, 0.5938, 0.5, 0.5938, 1.0, 0.3556, 0.092, 0.408, 0.1444, 0.9043, 0.1469, 0.9214, 0.179, 0.4256, 0.1773, 0.9717, 0.1582, 0.4717, 0.1582, 0.4256, 0.1773, 0.9214, 0.179, 0.9496, 0.1167, 0.9043, 0.1469, 0.408, 0.1444, 0.4496, 0.1167, 0.4256, 0.3227, 0.9214, 0.321, 0.9043, 0.3531, 0.408, 0.3556, 0.9496, 0.3833, 0.4496, 0.3833, 0.408, 0.3556, 0.9043, 0.3531, 0.9717, 0.3418, 0.9214, 0.321, 0.4256, 0.3227, 0.4717, 0.3418, 0.8418, 0.4717, 0.3418, 0.4717, 0.3227, 0.4256, 0.821, 0.4214, 0.3556, 0.408, 0.8531, 0.4043, 0.821, 0.4214, 0.3227, 0.4256, 0.8833, 0.4496, 0.8531, 0.4043, 0.3556, 0.408, 0.3833, 0.4496, 0.6582, 0.4717, 0.679, 0.4214, 0.1773, 0.4256, 0.1582, 0.4717, 0.6167, 0.4496, 0.1167, 0.4496, 0.1444, 0.408, 0.6469, 0.4043, 0.1773, 0.4256, 0.679, 0.4214, 0.6469, 0.4043, 0.1444, 0.408, 0.092, 0.3556, 0.5957, 0.3531, 0.5786, 0.321, 0.07444, 0.3227, 0.5504, 0.3833, 0.5957, 0.3531, 0.092, 0.3556, 0.05045, 0.3833, 0.5283, 0.3418, 0.02827, 0.3418, 0.07444, 0.3227, 0.5786, 0.321, 0.5283, 0.1582, 0.02827, 0.1582, 0.07444, 0.1773, 0.5786, 0.179, 0.06363, 0.2129, 0.568, 0.2138, 0.5786, 0.179, 0.07444, 0.1773, 0.5146, 0.2032, 0.568, 0.2138, 0.06363, 0.2129, 0.01461, 0.2032, 0.6167, 0.05045, 0.6469, 0.09571, 0.1444, 0.092, 0.1167, 0.05045, 0.1444, 0.092, 0.6469, 0.09571, 0.679, 0.07857, 0.1773, 0.07444, 0.6582, 0.02827, 0.1582, 0.02827, 0.1773, 0.07444, 0.679, 0.07857])
me_cylinder_001.update()
me_beziercurve_002 = bpy.data.meshes.new('BezierCurve.002')
me_beziercurve_002.from_pydata([(-0.9772, -1.475, 5.06), (-1.535, -0.8519, 4.781), (-1.739, -4.215e-06, 4.679), (-1.535, 0.8519, 4.781), (-0.9772, 1.475, 5.06), (-0.2152, 1.704, 5.44), (0.5469, 1.475, 5.821), (1.105, 0.8519, 6.1), (1.309, -1.187e-06, 6.202), (1.105, -0.8519, 6.1), (0.5469, -1.475, 5.821), (-0.2152, -1.704, 5.44), (1.837, -1.475, 38.53), (1.286, -0.8519, 38.82), (1.084, -8.571e-07, 38.93), (1.286, 0.8519, 38.82), (1.837, 1.475, 38.53), (2.589, 1.704, 38.13), (3.342, 1.475, 37.73), (3.893, 0.8519, 37.44), (4.095, 2.471e-06, 37.34), (3.893, -0.8519, 37.44), (3.342, -1.475, 37.73), (2.589, -1.704, 38.13), (1.837, -1.475, 38.53), (1.286, -0.8519, 38.82), (1.084, -8.571e-07, 38.93), (1.286, 0.8519, 38.82), (1.837, 1.475, 38.53), (2.589, 1.704, 38.13), (3.342, 1.475, 37.73), (3.893, 0.8519, 37.44), (4.095, 2.471e-06, 37.34), (3.893, -0.8519, 37.44), (3.342, -1.475, 37.73), (2.589, -1.704, 38.13), (0.3651, -1.475, 35.27), (-0.2166, -0.8519, 35.5), (-0.4295, -1.074e-06, 35.58), (-0.2166, 0.8519, 35.5), (0.3651, 1.475, 35.27), (1.16, 1.704, 34.97), (1.954, 1.475, 34.66), (2.536, 0.8519, 34.44), (2.749, 2.183e-06, 34.35), (2.536, -0.8519, 34.44), (1.954, -1.475, 34.66), (1.16, -1.704, 34.97), (-0.7475, -1.475, 31.84), (-1.349, -0.8519, 32.0), (-1.569, -1.212e-06, 32.06), (-1.349, 0.8519, 32.0), (-0.7475, 1.475, 31.84), (0.0741, 1.704, 31.61), (0.8957, 1.475, 31.39), (1.497, 0.8519, 31.22), (1.717, 1.803e-06, 31.16), (1.497, -0.8519, 31.22), (0.8957, -1.475, 31.39), (0.07411, -1.704, 31.61), (-1.543, -1.475, 28.31), (-2.156, -0.8519, 28.42), (-2.381, -1.477e-06, 28.46), (-2.156, 0.8519, 28.42), (-1.543, 1.475, 28.31), (-0.7055, 1.704, 28.15), (0.1321, 1.475, 28.0), (0.7452, 0.8519, 27.88), (0.9696, 1.425e-06, 27.84), (0.7452, -0.8519, 27.88), (0.1321, -1.475, 28.0), (-0.7055, -1.704, 28.15), (-2.063, -1.475, 24.76), (-2.683, -0.8519, 24.83), (-2.91, -1.921e-06, 24.86), (-2.683, 0.8519, 24.83), (-2.063, 1.475, 24.76), (-1.217, 1.704, 24.66), (-0.3706, 1.475, 24.57), (0.2489, 0.8519, 24.5), (0.4757, 1.352e-06, 24.47), (0.2489, -0.8519, 24.5), (-0.3706, -1.475, 24.57), (-1.217, -1.704, 24.66), (-2.349, -1.475, 21.27), (-2.972, -0.8519, 21.31), (-3.2, -2.326e-06, 21.32), (-2.972, 0.8519, 21.31), (-2.349, 1.475, 21.27), (-1.498, 1.704, 21.23), (-0.6478, 1.475, 21.18), (-0.02513, 0.8519, 21.15), (0.2028, 9.762e-07, 21.14), (-0.02513, -0.8519, 21.15), (-0.6478, -1.475, 21.18), (-1.498, -1.704, 21.23), (-2.44, -1.475, 17.93), (-3.063, -0.8519, 17.93), (-3.291, -2.724e-06, 17.93), (-3.063, 0.8519, 17.93), (-2.44, 1.475, 17.93), (-1.588, 1.704, 17.93), (-0.7358, 1.475, 17.92), (-0.1122, 0.8519, 17.92), (0.116, 5.757e-07, 17.92), (-0.1122, -0.8519, 17.92), (-0.7358, -1.475, 17.92), (-1.588, -1.704, 17.93), (-2.374, -1.475, 14.8), (-2.997, -0.8519, 14.78), (-3.225, -3.038e-06, 14.77), (-2.997, 0.8519, 14.78), (-2.374, 1.475, 14.8), (-1.523, 1.704, 14.84), (-0.6717, 1.475, 14.88), (-0.04871, 0.8519, 14.9), (0.1793, 1.075e-07, 14.91), (-0.04871, -0.8519, 14.9), (-0.6717, -1.475, 14.88), (-1.523, -1.704, 14.84), (-2.191, -1.475, 11.98), (-2.812, -0.8519, 11.92), (-3.039, -3.379e-06, 11.9), (-2.812, 0.8519, 11.92), (-2.191, 1.475, 11.98), (-1.342, 1.704, 12.05), (-0.493, 1.475, 12.12), (0.1283, 0.8519, 12.17), (0.3557, -2.804e-07, 12.19), (0.1283, -0.8519, 12.17), (-0.493, -1.475, 12.12), (-1.342, -1.704, 12.05), (-1.927, -1.475, 9.522), (-2.546, -0.8519, 9.442), (-2.772, -3.774e-06, 9.412), (-2.546, 0.8519, 9.442), (-1.927, 1.475, 9.522), (-1.083, 1.704, 9.632), (-0.2377, 1.475, 9.742), (0.3807, 0.8519, 9.822), (0.607, -4.566e-07, 9.851), (0.3807, -0.8519, 9.822), (-0.2377, -1.475, 9.742), (-1.082, -1.704, 9.632), (-1.621, -1.475, 7.519), (-2.235, -0.8519, 7.407), (-2.459, -4.037e-06, 7.366), (-2.235, 0.8519, 7.407), (-1.621, 1.475, 7.519), (-0.783, 1.704, 7.671), (0.05507, 1.475, 7.824), (0.6686, 0.8519, 7.936), (0.8931, -9.943e-07, 7.977), (0.6686, -0.8519, 7.936), (0.05508, -1.475, 7.824), (-0.783, -1.704, 7.671), (-1.304, -1.475, 6.025), (-1.906, -0.8519, 5.863), (-2.126, -4.148e-06, 5.803), (-1.906, 0.8519, 5.863), (-1.304, 1.475, 6.025), (-0.4812, 1.704, 6.247), (0.3412, 1.475, 6.469), (0.9433, 0.8519, 6.632), (1.164, -1.24e-06, 6.691), (0.9433, -0.8519, 6.632), (0.3412, -1.475, 6.469), (-0.4812, -1.704, 6.247), (-0.9772, -1.475, 5.06), (-1.535, -0.8519, 4.781), (-1.739, -4.215e-06, 4.679), (-1.535, 0.8519, 4.781), (-0.9772, 1.475, 5.06), (-0.2152, 1.704, 5.44), (0.5469, 1.475, 5.821), (1.105, 0.8519, 6.1), (1.309, -1.187e-06, 6.202), (1.105, -0.8519, 6.1), (0.5469, -1.475, 5.821), (-0.2152, -1.704, 5.44)], [], [(3, 1, 2), (4, 1, 3), (4, 0, 1), (5, 0, 4), (5, 11, 0), (6, 11, 5), (6, 10, 11), (7, 10, 6), (7, 9, 10), (8, 9, 7), (19, 21, 20), (19, 22, 21), (18, 22, 19), (18, 23, 22), (17, 23, 18), (17, 12, 23), (16, 12, 17), (16, 13, 12), (15, 13, 16), (14, 13, 15), (24, 36, 47, 35), (25, 37, 36, 24), (26, 38, 37, 25), (27, 39, 38, 26), (28, 40, 39, 27), (29, 41, 40, 28), (30, 42, 41, 29), (31, 43, 42, 30), (32, 44, 43, 31), (33, 45, 44, 32), (34, 46, 45, 33), (35, 47, 46, 34), (36, 48, 59, 47), (37, 49, 48, 36), (38, 50, 49, 37), (39, 51, 50, 38), (40, 52, 51, 39), (41, 53, 52, 40), (42, 54, 53, 41), (43, 55, 54, 42), (44, 56, 55, 43), (45, 57, 56, 44), (46, 58, 57, 45), (47, 59, 58, 46), (48, 60, 71, 59), (49, 61, 60, 48), (50, 62, 61, 49), (51, 63, 62, 50), (52, 64, 63, 51), (53, 65, 64, 52), (54, 66, 65, 53), (55, 67, 66, 54), (56, 68, 67, 55), (57, 69, 68, 56), (58, 70, 69, 57), (59, 71, 70, 58), (60, 72, 83, 71), (61, 73, 72, 60), (62, 74, 73, 61), (63, 75, 74, 62), (64, 76, 75, 63), (65, 77, 76, 64), (66, 78, 77, 65), (67, 79, 78, 66), (68, 80, 79, 67), (69, 81, 80, 68), (70, 82, 81, 69), (71, 83, 82, 70), (72, 84, 95, 83), (73, 85, 84, 72), (74, 86, 85, 73), (75, 87, 86, 74), (76, 88, 87, 75), (77, 89, 88, 76), (78, 90, 89, 77), (79, 91, 90, 78), (80, 92, 91, 79), (81, 93, 92, 80), (82, 94, 93, 81), (83, 95, 94, 82), (84, 96, 107, 95), (85, 97, 96, 84), (86, 98, 97, 85), (87, 99, 98, 86), (88, 100, 99, 87), (89, 101, 100, 88), (90, 102, 101, 89), (91, 103, 102, 90), (92, 104, 103, 91), (93, 105, 104, 92), (94, 106, 105, 93), (95, 107, 106, 94), (96, 108, 119, 107), (97, 109, 108, 96), (98, 110, 109, 97), (99, 111, 110, 98), (100, 112, 111, 99), (101, 113, 112, 100), (102, 114, 113, 101), (103, 115, 114, 102), (104, 116, 115, 103), (105, 117, 116, 104), (106, 118, 117, 105), (107, 119, 118, 106), (108, 120, 131, 119), (109, 121, 120, 108), (110, 122, 121, 109), (111, 123, 122, 110), (112, 124, 123, 111), (113, 125, 124, 112), (114, 126, 125, 113), (115, 127, 126, 114), (116, 128, 127, 115), (117, 129, 128, 116), (118, 130, 129, 117), (119, 131, 130, 118), (120, 132, 143, 131), (121, 133, 132, 120), (122, 134, 133, 121), (123, 135, 134, 122), (124, 136, 135, 123), (125, 137, 136, 124), (126, 138, 137, 125), (127, 139, 138, 126), (128, 140, 139, 127), (129, 141, 140, 128), (130, 142, 141, 129), (131, 143, 142, 130), (132, 144, 155, 143), (133, 145, 144, 132), (134, 146, 145, 133), (135, 147, 146, 134), (136, 148, 147, 135), (137, 149, 148, 136), (138, 150, 149, 137), (139, 151, 150, 138), (140, 152, 151, 139), (141, 153, 152, 140), (142, 154, 153, 141), (143, 155, 154, 142), (144, 156, 167, 155), (145, 157, 156, 144), (146, 158, 157, 145), (147, 159, 158, 146), (148, 160, 159, 147), (149, 161, 160, 148), (150, 162, 161, 149), (151, 163, 162, 150), (152, 164, 163, 151), (153, 165, 164, 152), (154, 166, 165, 153), (155, 167, 166, 154), (156, 168, 179, 167), (157, 169, 168, 156), (158, 170, 169, 157), (159, 171, 170, 158), (160, 172, 171, 159), (161, 173, 172, 160), (162, 174, 173, 161), (163, 175, 174, 162), (164, 176, 175, 163), (165, 177, 176, 164), (166, 178, 177, 165), (167, 179, 178, 166)])
me_beziercurve_002.polygons.foreach_set('use_smooth', [True] * 164)
_uv = me_beziercurve_002.uv_layers.new(name='UVMap')
_uv.uv.foreach_set('vector', [0.2727, 0.0, 0.09091, 0.0, 0.1818, 0.0, 0.3636, 0.0, 0.09091, 0.0, 0.2727, 0.0, 0.3636, 0.0, 0.0, 0.0, 0.09091, 0.0, 0.4545, 0.0, 0.0, 0.0, 0.3636, 0.0, 0.4545, 0.0, 1.0, 0.0, 0.0, 0.0, 0.5455, 0.0, 1.0, 0.0, 0.4545, 0.0, 0.5455, 0.0, 0.9091, 0.0, 1.0, 0.0, 0.6364, 0.0, 0.9091, 0.0, 0.5455, 0.0, 0.6364, 0.0, 0.8182, 0.0, 0.9091, 0.0, 0.7273, 0.0, 0.8182, 0.0, 0.6364, 0.0, 0.6364, 0.0, 0.8182, 0.0, 0.7273, 0.0, 0.6364, 0.0, 0.9091, 0.0, 0.8182, 0.0, 0.5455, 0.0, 0.9091, 0.0, 0.6364, 0.0, 0.5455, 0.0, 1.0, 0.0, 0.9091, 0.0, 0.4545, 0.0, 1.0, 0.0, 0.5455, 0.0, 0.4545, 0.0, 0.0, 0.0, 1.0, 0.0, 0.3636, 0.0, 0.0, 0.0, 0.4545, 0.0, 0.3636, 0.0, 0.09091, 0.0, 0.0, 0.0, 0.2727, 0.0, 0.09091, 0.0, 0.3636, 0.0, 0.1818, 0.0, 0.09091, 0.0, 0.2727, 0.0, 0.0, 1.0, 0.08333, 1.0, 0.08333, 0.9167, 0.0, 0.9167, 0.0, 0.08333, 0.08333, 0.08333, 0.08333, 0.0, 0.0, 0.0, 0.0, 0.1667, 0.08333, 0.1667, 0.08333, 0.08333, 0.0, 0.08333, 0.0, 0.25, 0.08333, 0.25, 0.08333, 0.1667, 0.0, 0.1667, 0.0, 0.3333, 0.08333, 0.3333, 0.08333, 0.25, 0.0, 0.25, 0.0, 0.4167, 0.08333, 0.4167, 0.08333, 0.3333, 0.0, 0.3333, 0.0, 0.5, 0.08333, 0.5, 0.08333, 0.4167, 0.0, 0.4167, 0.0, 0.5833, 0.08333, 0.5833, 0.08333, 0.5, 0.0, 0.5, 0.0, 0.6667, 0.08333, 0.6667, 0.08333, 0.5833, 0.0, 0.5833, 0.0, 0.75, 0.08333, 0.75, 0.08333, 0.6667, 0.0, 0.6667, 0.0, 0.8333, 0.08333, 0.8333, 0.08333, 0.75, 0.0, 0.75, 0.0, 0.9167, 0.08333, 0.9167, 0.08333, 0.8333, 0.0, 0.8333, 0.08333, 1.0, 0.1667, 1.0, 0.1667, 0.9167, 0.08333, 0.9167, 0.08333, 0.08333, 0.1667, 0.08333, 0.1667, 0.0, 0.08333, 0.0, 0.08333, 0.1667, 0.1667, 0.1667, 0.1667, 0.08333, 0.08333, 0.08333, 0.08333, 0.25, 0.1667, 0.25, 0.1667, 0.1667, 0.08333, 0.1667, 0.08333, 0.3333, 0.1667, 0.3333, 0.1667, 0.25, 0.08333, 0.25, 0.08333, 0.4167, 0.1667, 0.4167, 0.1667, 0.3333, 0.08333, 0.3333, 0.08333, 0.5, 0.1667, 0.5, 0.1667, 0.4167, 0.08333, 0.4167, 0.08333, 0.5833, 0.1667, 0.5833, 0.1667, 0.5, 0.08333, 0.5, 0.08333, 0.6667, 0.1667, 0.6667, 0.1667, 0.5833, 0.08333, 0.5833, 0.08333, 0.75, 0.1667, 0.75, 0.1667, 0.6667, 0.08333, 0.6667, 0.08333, 0.8333, 0.1667, 0.8333, 0.1667, 0.75, 0.08333, 0.75, 0.08333, 0.9167, 0.1667, 0.9167, 0.1667, 0.8333, 0.08333, 0.8333, 0.1667, 1.0, 0.25, 1.0, 0.25, 0.9167, 0.1667, 0.9167, 0.1667, 0.08333, 0.25, 0.08333, 0.25, 0.0, 0.1667, 0.0, 0.1667, 0.1667, 0.25, 0.1667, 0.25, 0.08333, 0.1667, 0.08333, 0.1667, 0.25, 0.25, 0.25, 0.25, 0.1667, 0.1667, 0.1667, 0.1667, 0.3333, 0.25, 0.3333, 0.25, 0.25, 0.1667, 0.25, 0.1667, 0.4167, 0.25, 0.4167, 0.25, 0.3333, 0.1667, 0.3333, 0.1667, 0.5, 0.25, 0.5, 0.25, 0.4167, 0.1667, 0.4167, 0.1667, 0.5833, 0.25, 0.5833, 0.25, 0.5, 0.1667, 0.5, 0.1667, 0.6667, 0.25, 0.6667, 0.25, 0.5833, 0.1667, 0.5833, 0.1667, 0.75, 0.25, 0.75, 0.25, 0.6667, 0.1667, 0.6667, 0.1667, 0.8333, 0.25, 0.8333, 0.25, 0.75, 0.1667, 0.75, 0.1667, 0.9167, 0.25, 0.9167, 0.25, 0.8333, 0.1667, 0.8333, 0.25, 1.0, 0.3333, 1.0, 0.3333, 0.9167, 0.25, 0.9167, 0.25, 0.08333, 0.3333, 0.08333, 0.3333, 0.0, 0.25, 0.0, 0.25, 0.1667, 0.3333, 0.1667, 0.3333, 0.08333, 0.25, 0.08333, 0.25, 0.25, 0.3333, 0.25, 0.3333, 0.1667, 0.25, 0.1667, 0.25, 0.3333, 0.3333, 0.3333, 0.3333, 0.25, 0.25, 0.25, 0.25, 0.4167, 0.3333, 0.4167, 0.3333, 0.3333, 0.25, 0.3333, 0.25, 0.5, 0.3333, 0.5, 0.3333, 0.4167, 0.25, 0.4167, 0.25, 0.5833, 0.3333, 0.5833, 0.3333, 0.5, 0.25, 0.5, 0.25, 0.6667, 0.3333, 0.6667, 0.3333, 0.5833, 0.25, 0.5833, 0.25, 0.75, 0.3333, 0.75, 0.3333, 0.6667, 0.25, 0.6667, 0.25, 0.8333, 0.3333, 0.8333, 0.3333, 0.75, 0.25, 0.75, 0.25, 0.9167, 0.3333, 0.9167, 0.3333, 0.8333, 0.25, 0.8333, 0.3333, 1.0, 0.4167, 1.0, 0.4167, 0.9167, 0.3333, 0.9167, 0.3333, 0.08333, 0.4167, 0.08333, 0.4167, 0.0, 0.3333, 0.0, 0.3333, 0.1667, 0.4167, 0.1667, 0.4167, 0.08333, 0.3333, 0.08333, 0.3333, 0.25, 0.4167, 0.25, 0.4167, 0.1667, 0.3333, 0.1667, 0.3333, 0.3333, 0.4167, 0.3333, 0.4167, 0.25, 0.3333, 0.25, 0.3333, 0.4167, 0.4167, 0.4167, 0.4167, 0.3333, 0.3333, 0.3333, 0.3333, 0.5, 0.4167, 0.5, 0.4167, 0.4167, 0.3333, 0.4167, 0.3333, 0.5833, 0.4167, 0.5833, 0.4167, 0.5, 0.3333, 0.5, 0.3333, 0.6667, 0.4167, 0.6667, 0.4167, 0.5833, 0.3333, 0.5833, 0.3333, 0.75, 0.4167, 0.75, 0.4167, 0.6667, 0.3333, 0.6667, 0.3333, 0.8333, 0.4167, 0.8333, 0.4167, 0.75, 0.3333, 0.75, 0.3333, 0.9167, 0.4167, 0.9167, 0.4167, 0.8333, 0.3333, 0.8333, 0.4167, 1.0, 0.5, 1.0, 0.5, 0.9167, 0.4167, 0.9167, 0.4167, 0.08333, 0.5, 0.08333, 0.5, 0.0, 0.4167, 0.0, 0.4167, 0.1667, 0.5, 0.1667, 0.5, 0.08333, 0.4167, 0.08333, 0.4167, 0.25, 0.5, 0.25, 0.5, 0.1667, 0.4167, 0.1667, 0.4167, 0.3333, 0.5, 0.3333, 0.5, 0.25, 0.4167, 0.25, 0.4167, 0.4167, 0.5, 0.4167, 0.5, 0.3333, 0.4167, 0.3333, 0.4167, 0.5, 0.5, 0.5, 0.5, 0.4167, 0.4167, 0.4167, 0.4167, 0.5833, 0.5, 0.5833, 0.5, 0.5, 0.4167, 0.5, 0.4167, 0.6667, 0.5, 0.6667, 0.5, 0.5833, 0.4167, 0.5833, 0.4167, 0.75, 0.5, 0.75, 0.5, 0.6667, 0.4167, 0.6667, 0.4167, 0.8333, 0.5, 0.8333, 0.5, 0.75, 0.4167, 0.75, 0.4167, 0.9167, 0.5, 0.9167, 0.5, 0.8333, 0.4167, 0.8333, 0.5, 1.0, 0.5833, 1.0, 0.5833, 0.9167, 0.5, 0.9167, 0.5, 0.08333, 0.5833, 0.08333, 0.5833, 0.0, 0.5, 0.0, 0.5, 0.1667, 0.5833, 0.1667, 0.5833, 0.08333, 0.5, 0.08333, 0.5, 0.25, 0.5833, 0.25, 0.5833, 0.1667, 0.5, 0.1667, 0.5, 0.3333, 0.5833, 0.3333, 0.5833, 0.25, 0.5, 0.25, 0.5, 0.4167, 0.5833, 0.4167, 0.5833, 0.3333, 0.5, 0.3333, 0.5, 0.5, 0.5833, 0.5, 0.5833, 0.4167, 0.5, 0.4167, 0.5, 0.5833, 0.5833, 0.5833, 0.5833, 0.5, 0.5, 0.5, 0.5, 0.6667, 0.5833, 0.6667, 0.5833, 0.5833, 0.5, 0.5833, 0.5, 0.75, 0.5833, 0.75, 0.5833, 0.6667, 0.5, 0.6667, 0.5, 0.8333, 0.5833, 0.8333, 0.5833, 0.75, 0.5, 0.75, 0.5, 0.9167, 0.5833, 0.9167, 0.5833, 0.8333, 0.5, 0.8333, 0.5833, 1.0, 0.6667, 1.0, 0.6667, 0.9167, 0.5833, 0.9167, 0.5833, 0.08333, 0.6667, 0.08333, 0.6667, 0.0, 0.5833, 0.0, 0.5833, 0.1667, 0.6667, 0.1667, 0.6667, 0.08333, 0.5833, 0.08333, 0.5833, 0.25, 0.6667, 0.25, 0.6667, 0.1667, 0.5833, 0.1667, 0.5833, 0.3333, 0.6667, 0.3333, 0.6667, 0.25, 0.5833, 0.25, 0.5833, 0.4167, 0.6667, 0.4167, 0.6667, 0.3333, 0.5833, 0.3333, 0.5833, 0.5, 0.6667, 0.5, 0.6667, 0.4167, 0.5833, 0.4167, 0.5833, 0.5833, 0.6667, 0.5833, 0.6667, 0.5, 0.5833, 0.5, 0.5833, 0.6667, 0.6667, 0.6667, 0.6667, 0.5833, 0.5833, 0.5833, 0.5833, 0.75, 0.6667, 0.75, 0.6667, 0.6667, 0.5833, 0.6667, 0.5833, 0.8333, 0.6667, 0.8333, 0.6667, 0.75, 0.5833, 0.75, 0.5833, 0.9167, 0.6667, 0.9167, 0.6667, 0.8333, 0.5833, 0.8333, 0.6667, 1.0, 0.75, 1.0, 0.75, 0.9167, 0.6667, 0.9167, 0.6667, 0.08333, 0.75, 0.08333, 0.75, 0.0, 0.6667, 0.0, 0.6667, 0.1667, 0.75, 0.1667, 0.75, 0.08333, 0.6667, 0.08333, 0.6667, 0.25, 0.75, 0.25, 0.75, 0.1667, 0.6667, 0.1667, 0.6667, 0.3333, 0.75, 0.3333, 0.75, 0.25, 0.6667, 0.25, 0.6667, 0.4167, 0.75, 0.4167, 0.75, 0.3333, 0.6667, 0.3333, 0.6667, 0.5, 0.75, 0.5, 0.75, 0.4167, 0.6667, 0.4167, 0.6667, 0.5833, 0.75, 0.5833, 0.75, 0.5, 0.6667, 0.5, 0.6667, 0.6667, 0.75, 0.6667, 0.75, 0.5833, 0.6667, 0.5833, 0.6667, 0.75, 0.75, 0.75, 0.75, 0.6667, 0.6667, 0.6667, 0.6667, 0.8333, 0.75, 0.8333, 0.75, 0.75, 0.6667, 0.75, 0.6667, 0.9167, 0.75, 0.9167, 0.75, 0.8333, 0.6667, 0.8333, 0.75, 1.0, 0.8333, 1.0, 0.8333, 0.9167, 0.75, 0.9167, 0.75, 0.08333, 0.8333, 0.08333, 0.8333, 0.0, 0.75, 0.0, 0.75, 0.1667, 0.8333, 0.1667, 0.8333, 0.08333, 0.75, 0.08333, 0.75, 0.25, 0.8333, 0.25, 0.8333, 0.1667, 0.75, 0.1667, 0.75, 0.3333, 0.8333, 0.3333, 0.8333, 0.25, 0.75, 0.25, 0.75, 0.4167, 0.8333, 0.4167, 0.8333, 0.3333, 0.75, 0.3333, 0.75, 0.5, 0.8333, 0.5, 0.8333, 0.4167, 0.75, 0.4167, 0.75, 0.5833, 0.8333, 0.5833, 0.8333, 0.5, 0.75, 0.5, 0.75, 0.6667, 0.8333, 0.6667, 0.8333, 0.5833, 0.75, 0.5833, 0.75, 0.75, 0.8333, 0.75, 0.8333, 0.6667, 0.75, 0.6667, 0.75, 0.8333, 0.8333, 0.8333, 0.8333, 0.75, 0.75, 0.75, 0.75, 0.9167, 0.8333, 0.9167, 0.8333, 0.8333, 0.75, 0.8333, 0.8333, 1.0, 0.9167, 1.0, 0.9167, 0.9167, 0.8333, 0.9167, 0.8333, 0.08333, 0.9167, 0.08333, 0.9167, 0.0, 0.8333, 0.0, 0.8333, 0.1667, 0.9167, 0.1667, 0.9167, 0.08333, 0.8333, 0.08333, 0.8333, 0.25, 0.9167, 0.25, 0.9167, 0.1667, 0.8333, 0.1667, 0.8333, 0.3333, 0.9167, 0.3333, 0.9167, 0.25, 0.8333, 0.25, 0.8333, 0.4167, 0.9167, 0.4167, 0.9167, 0.3333, 0.8333, 0.3333, 0.8333, 0.5, 0.9167, 0.5, 0.9167, 0.4167, 0.8333, 0.4167, 0.8333, 0.5833, 0.9167, 0.5833, 0.9167, 0.5, 0.8333, 0.5, 0.8333, 0.6667, 0.9167, 0.6667, 0.9167, 0.5833, 0.8333, 0.5833, 0.8333, 0.75, 0.9167, 0.75, 0.9167, 0.6667, 0.8333, 0.6667, 0.8333, 0.8333, 0.9167, 0.8333, 0.9167, 0.75, 0.8333, 0.75, 0.8333, 0.9167, 0.9167, 0.9167, 0.9167, 0.8333, 0.8333, 0.8333, 0.9167, 1.0, 1.0, 1.0, 1.0, 0.9167, 0.9167, 0.9167, 0.9167, 0.08333, 1.0, 0.08333, 1.0, 0.0, 0.9167, 0.0, 0.9167, 0.1667, 1.0, 0.1667, 1.0, 0.08333, 0.9167, 0.08333, 0.9167, 0.25, 1.0, 0.25, 1.0, 0.1667, 0.9167, 0.1667, 0.9167, 0.3333, 1.0, 0.3333, 1.0, 0.25, 0.9167, 0.25, 0.9167, 0.4167, 1.0, 0.4167, 1.0, 0.3333, 0.9167, 0.3333, 0.9167, 0.5, 1.0, 0.5, 1.0, 0.4167, 0.9167, 0.4167, 0.9167, 0.5833, 1.0, 0.5833, 1.0, 0.5, 0.9167, 0.5, 0.9167, 0.6667, 1.0, 0.6667, 1.0, 0.5833, 0.9167, 0.5833, 0.9167, 0.75, 1.0, 0.75, 1.0, 0.6667, 0.9167, 0.6667, 0.9167, 0.8333, 1.0, 0.8333, 1.0, 0.75, 0.9167, 0.75, 0.9167, 0.9167, 1.0, 0.9167, 1.0, 0.8333, 0.9167, 0.8333])
me_beziercurve_002.auto_texspace = False
me_beziercurve_002.update()
me_beziercurve_003 = bpy.data.meshes.new('BezierCurve.003')
me_beziercurve_003.from_pydata([(-0.9772, -1.475, 5.06), (-1.535, -0.8519, 4.781), (-1.739, -4.215e-06, 4.679), (-1.535, 0.8519, 4.781), (-0.9772, 1.475, 5.06), (-0.2152, 1.704, 5.44), (0.5469, 1.475, 5.821), (1.105, 0.8519, 6.1), (1.309, -1.187e-06, 6.202), (1.105, -0.8519, 6.1), (0.5469, -1.475, 5.821), (-0.2152, -1.704, 5.44), (1.837, -1.475, 38.53), (1.286, -0.8519, 38.82), (1.084, -8.571e-07, 38.93), (1.286, 0.8519, 38.82), (1.837, 1.475, 38.53), (2.589, 1.704, 38.13), (3.342, 1.475, 37.73), (3.893, 0.8519, 37.44), (4.095, 2.471e-06, 37.34), (3.893, -0.8519, 37.44), (3.342, -1.475, 37.73), (2.589, -1.704, 38.13), (1.837, -1.475, 38.53), (1.286, -0.8519, 38.82), (1.084, -8.571e-07, 38.93), (1.286, 0.8519, 38.82), (1.837, 1.475, 38.53), (2.589, 1.704, 38.13), (3.342, 1.475, 37.73), (3.893, 0.8519, 37.44), (4.095, 2.471e-06, 37.34), (3.893, -0.8519, 37.44), (3.342, -1.475, 37.73), (2.589, -1.704, 38.13), (0.3651, -1.475, 35.27), (-0.2166, -0.8519, 35.5), (-0.4295, -1.074e-06, 35.58), (-0.2166, 0.8519, 35.5), (0.3651, 1.475, 35.27), (1.16, 1.704, 34.97), (1.954, 1.475, 34.66), (2.536, 0.8519, 34.44), (2.749, 2.183e-06, 34.35), (2.536, -0.8519, 34.44), (1.954, -1.475, 34.66), (1.16, -1.704, 34.97), (-0.7475, -1.475, 31.84), (-1.349, -0.8519, 32.0), (-1.569, -1.212e-06, 32.06), (-1.349, 0.8519, 32.0), (-0.7475, 1.475, 31.84), (0.0741, 1.704, 31.61), (0.8957, 1.475, 31.39), (1.497, 0.8519, 31.22), (1.717, 1.803e-06, 31.16), (1.497, -0.8519, 31.22), (0.8957, -1.475, 31.39), (0.07411, -1.704, 31.61), (-1.543, -1.475, 28.31), (-2.156, -0.8519, 28.42), (-2.381, -1.477e-06, 28.46), (-2.156, 0.8519, 28.42), (-1.543, 1.475, 28.31), (-0.7055, 1.704, 28.15), (0.1321, 1.475, 28.0), (0.7452, 0.8519, 27.88), (0.9696, 1.425e-06, 27.84), (0.7452, -0.8519, 27.88), (0.1321, -1.475, 28.0), (-0.7055, -1.704, 28.15), (-2.063, -1.475, 24.76), (-2.683, -0.8519, 24.83), (-2.91, -1.921e-06, 24.86), (-2.683, 0.8519, 24.83), (-2.063, 1.475, 24.76), (-1.217, 1.704, 24.66), (-0.3706, 1.475, 24.57), (0.2489, 0.8519, 24.5), (0.4757, 1.352e-06, 24.47), (0.2489, -0.8519, 24.5), (-0.3706, -1.475, 24.57), (-1.217, -1.704, 24.66), (-2.349, -1.475, 21.27), (-2.972, -0.8519, 21.31), (-3.2, -2.326e-06, 21.32), (-2.972, 0.8519, 21.31), (-2.349, 1.475, 21.27), (-1.498, 1.704, 21.23), (-0.6478, 1.475, 21.18), (-0.02513, 0.8519, 21.15), (0.2028, 9.762e-07, 21.14), (-0.02513, -0.8519, 21.15), (-0.6478, -1.475, 21.18), (-1.498, -1.704, 21.23), (-2.44, -1.475, 17.93), (-3.063, -0.8519, 17.93), (-3.291, -2.724e-06, 17.93), (-3.063, 0.8519, 17.93), (-2.44, 1.475, 17.93), (-1.588, 1.704, 17.93), (-0.7358, 1.475, 17.92), (-0.1122, 0.8519, 17.92), (0.116, 5.757e-07, 17.92), (-0.1122, -0.8519, 17.92), (-0.7358, -1.475, 17.92), (-1.588, -1.704, 17.93), (-2.374, -1.475, 14.8), (-2.997, -0.8519, 14.78), (-3.225, -3.038e-06, 14.77), (-2.997, 0.8519, 14.78), (-2.374, 1.475, 14.8), (-1.523, 1.704, 14.84), (-0.6717, 1.475, 14.88), (-0.04871, 0.8519, 14.9), (0.1793, 1.075e-07, 14.91), (-0.04871, -0.8519, 14.9), (-0.6717, -1.475, 14.88), (-1.523, -1.704, 14.84), (-2.191, -1.475, 11.98), (-2.812, -0.8519, 11.92), (-3.039, -3.379e-06, 11.9), (-2.812, 0.8519, 11.92), (-2.191, 1.475, 11.98), (-1.342, 1.704, 12.05), (-0.493, 1.475, 12.12), (0.1283, 0.8519, 12.17), (0.3557, -2.804e-07, 12.19), (0.1283, -0.8519, 12.17), (-0.493, -1.475, 12.12), (-1.342, -1.704, 12.05), (-1.927, -1.475, 9.522), (-2.546, -0.8519, 9.442), (-2.772, -3.774e-06, 9.412), (-2.546, 0.8519, 9.442), (-1.927, 1.475, 9.522), (-1.083, 1.704, 9.632), (-0.2377, 1.475, 9.742), (0.3807, 0.8519, 9.822), (0.607, -4.566e-07, 9.851), (0.3807, -0.8519, 9.822), (-0.2377, -1.475, 9.742), (-1.082, -1.704, 9.632), (-1.621, -1.475, 7.519), (-2.235, -0.8519, 7.407), (-2.459, -4.037e-06, 7.366), (-2.235, 0.8519, 7.407), (-1.621, 1.475, 7.519), (-0.783, 1.704, 7.671), (0.05507, 1.475, 7.824), (0.6686, 0.8519, 7.936), (0.8931, -9.943e-07, 7.977), (0.6686, -0.8519, 7.936), (0.05508, -1.475, 7.824), (-0.783, -1.704, 7.671), (-1.304, -1.475, 6.025), (-1.906, -0.8519, 5.863), (-2.126, -4.148e-06, 5.803), (-1.906, 0.8519, 5.863), (-1.304, 1.475, 6.025), (-0.4812, 1.704, 6.247), (0.3412, 1.475, 6.469), (0.9433, 0.8519, 6.632), (1.164, -1.24e-06, 6.691), (0.9433, -0.8519, 6.632), (0.3412, -1.475, 6.469), (-0.4812, -1.704, 6.247), (-0.9772, -1.475, 5.06), (-1.535, -0.8519, 4.781), (-1.739, -4.215e-06, 4.679), (-1.535, 0.8519, 4.781), (-0.9772, 1.475, 5.06), (-0.2152, 1.704, 5.44), (0.5469, 1.475, 5.821), (1.105, 0.8519, 6.1), (1.309, -1.187e-06, 6.202), (1.105, -0.8519, 6.1), (0.5469, -1.475, 5.821), (-0.2152, -1.704, 5.44)], [], [(3, 1, 2), (4, 1, 3), (4, 0, 1), (5, 0, 4), (5, 11, 0), (6, 11, 5), (6, 10, 11), (7, 10, 6), (7, 9, 10), (8, 9, 7), (19, 21, 20), (19, 22, 21), (18, 22, 19), (18, 23, 22), (17, 23, 18), (17, 12, 23), (16, 12, 17), (16, 13, 12), (15, 13, 16), (14, 13, 15), (24, 36, 47, 35), (25, 37, 36, 24), (26, 38, 37, 25), (27, 39, 38, 26), (28, 40, 39, 27), (29, 41, 40, 28), (30, 42, 41, 29), (31, 43, 42, 30), (32, 44, 43, 31), (33, 45, 44, 32), (34, 46, 45, 33), (35, 47, 46, 34), (36, 48, 59, 47), (37, 49, 48, 36), (38, 50, 49, 37), (39, 51, 50, 38), (40, 52, 51, 39), (41, 53, 52, 40), (42, 54, 53, 41), (43, 55, 54, 42), (44, 56, 55, 43), (45, 57, 56, 44), (46, 58, 57, 45), (47, 59, 58, 46), (48, 60, 71, 59), (49, 61, 60, 48), (50, 62, 61, 49), (51, 63, 62, 50), (52, 64, 63, 51), (53, 65, 64, 52), (54, 66, 65, 53), (55, 67, 66, 54), (56, 68, 67, 55), (57, 69, 68, 56), (58, 70, 69, 57), (59, 71, 70, 58), (60, 72, 83, 71), (61, 73, 72, 60), (62, 74, 73, 61), (63, 75, 74, 62), (64, 76, 75, 63), (65, 77, 76, 64), (66, 78, 77, 65), (67, 79, 78, 66), (68, 80, 79, 67), (69, 81, 80, 68), (70, 82, 81, 69), (71, 83, 82, 70), (72, 84, 95, 83), (73, 85, 84, 72), (74, 86, 85, 73), (75, 87, 86, 74), (76, 88, 87, 75), (77, 89, 88, 76), (78, 90, 89, 77), (79, 91, 90, 78), (80, 92, 91, 79), (81, 93, 92, 80), (82, 94, 93, 81), (83, 95, 94, 82), (84, 96, 107, 95), (85, 97, 96, 84), (86, 98, 97, 85), (87, 99, 98, 86), (88, 100, 99, 87), (89, 101, 100, 88), (90, 102, 101, 89), (91, 103, 102, 90), (92, 104, 103, 91), (93, 105, 104, 92), (94, 106, 105, 93), (95, 107, 106, 94), (96, 108, 119, 107), (97, 109, 108, 96), (98, 110, 109, 97), (99, 111, 110, 98), (100, 112, 111, 99), (101, 113, 112, 100), (102, 114, 113, 101), (103, 115, 114, 102), (104, 116, 115, 103), (105, 117, 116, 104), (106, 118, 117, 105), (107, 119, 118, 106), (108, 120, 131, 119), (109, 121, 120, 108), (110, 122, 121, 109), (111, 123, 122, 110), (112, 124, 123, 111), (113, 125, 124, 112), (114, 126, 125, 113), (115, 127, 126, 114), (116, 128, 127, 115), (117, 129, 128, 116), (118, 130, 129, 117), (119, 131, 130, 118), (120, 132, 143, 131), (121, 133, 132, 120), (122, 134, 133, 121), (123, 135, 134, 122), (124, 136, 135, 123), (125, 137, 136, 124), (126, 138, 137, 125), (127, 139, 138, 126), (128, 140, 139, 127), (129, 141, 140, 128), (130, 142, 141, 129), (131, 143, 142, 130), (132, 144, 155, 143), (133, 145, 144, 132), (134, 146, 145, 133), (135, 147, 146, 134), (136, 148, 147, 135), (137, 149, 148, 136), (138, 150, 149, 137), (139, 151, 150, 138), (140, 152, 151, 139), (141, 153, 152, 140), (142, 154, 153, 141), (143, 155, 154, 142), (144, 156, 167, 155), (145, 157, 156, 144), (146, 158, 157, 145), (147, 159, 158, 146), (148, 160, 159, 147), (149, 161, 160, 148), (150, 162, 161, 149), (151, 163, 162, 150), (152, 164, 163, 151), (153, 165, 164, 152), (154, 166, 165, 153), (155, 167, 166, 154), (156, 168, 179, 167), (157, 169, 168, 156), (158, 170, 169, 157), (159, 171, 170, 158), (160, 172, 171, 159), (161, 173, 172, 160), (162, 174, 173, 161), (163, 175, 174, 162), (164, 176, 175, 163), (165, 177, 176, 164), (166, 178, 177, 165), (167, 179, 178, 166)])
me_beziercurve_003.polygons.foreach_set('use_smooth', [True] * 164)
_uv = me_beziercurve_003.uv_layers.new(name='UVMap')
_uv.uv.foreach_set('vector', [0.2727, 0.0, 0.09091, 0.0, 0.1818, 0.0, 0.3636, 0.0, 0.09091, 0.0, 0.2727, 0.0, 0.3636, 0.0, 0.0, 0.0, 0.09091, 0.0, 0.4545, 0.0, 0.0, 0.0, 0.3636, 0.0, 0.4545, 0.0, 1.0, 0.0, 0.0, 0.0, 0.5455, 0.0, 1.0, 0.0, 0.4545, 0.0, 0.5455, 0.0, 0.9091, 0.0, 1.0, 0.0, 0.6364, 0.0, 0.9091, 0.0, 0.5455, 0.0, 0.6364, 0.0, 0.8182, 0.0, 0.9091, 0.0, 0.7273, 0.0, 0.8182, 0.0, 0.6364, 0.0, 0.6364, 0.0, 0.8182, 0.0, 0.7273, 0.0, 0.6364, 0.0, 0.9091, 0.0, 0.8182, 0.0, 0.5455, 0.0, 0.9091, 0.0, 0.6364, 0.0, 0.5455, 0.0, 1.0, 0.0, 0.9091, 0.0, 0.4545, 0.0, 1.0, 0.0, 0.5455, 0.0, 0.4545, 0.0, 0.0, 0.0, 1.0, 0.0, 0.3636, 0.0, 0.0, 0.0, 0.4545, 0.0, 0.3636, 0.0, 0.09091, 0.0, 0.0, 0.0, 0.2727, 0.0, 0.09091, 0.0, 0.3636, 0.0, 0.1818, 0.0, 0.09091, 0.0, 0.2727, 0.0, 0.0, 1.0, 0.08333, 1.0, 0.08333, 0.9167, 0.0, 0.9167, 0.0, 0.08333, 0.08333, 0.08333, 0.08333, 0.0, 0.0, 0.0, 0.0, 0.1667, 0.08333, 0.1667, 0.08333, 0.08333, 0.0, 0.08333, 0.0, 0.25, 0.08333, 0.25, 0.08333, 0.1667, 0.0, 0.1667, 0.0, 0.3333, 0.08333, 0.3333, 0.08333, 0.25, 0.0, 0.25, 0.0, 0.4167, 0.08333, 0.4167, 0.08333, 0.3333, 0.0, 0.3333, 0.0, 0.5, 0.08333, 0.5, 0.08333, 0.4167, 0.0, 0.4167, 0.0, 0.5833, 0.08333, 0.5833, 0.08333, 0.5, 0.0, 0.5, 0.0, 0.6667, 0.08333, 0.6667, 0.08333, 0.5833, 0.0, 0.5833, 0.0, 0.75, 0.08333, 0.75, 0.08333, 0.6667, 0.0, 0.6667, 0.0, 0.8333, 0.08333, 0.8333, 0.08333, 0.75, 0.0, 0.75, 0.0, 0.9167, 0.08333, 0.9167, 0.08333, 0.8333, 0.0, 0.8333, 0.08333, 1.0, 0.1667, 1.0, 0.1667, 0.9167, 0.08333, 0.9167, 0.08333, 0.08333, 0.1667, 0.08333, 0.1667, 0.0, 0.08333, 0.0, 0.08333, 0.1667, 0.1667, 0.1667, 0.1667, 0.08333, 0.08333, 0.08333, 0.08333, 0.25, 0.1667, 0.25, 0.1667, 0.1667, 0.08333, 0.1667, 0.08333, 0.3333, 0.1667, 0.3333, 0.1667, 0.25, 0.08333, 0.25, 0.08333, 0.4167, 0.1667, 0.4167, 0.1667, 0.3333, 0.08333, 0.3333, 0.08333, 0.5, 0.1667, 0.5, 0.1667, 0.4167, 0.08333, 0.4167, 0.08333, 0.5833, 0.1667, 0.5833, 0.1667, 0.5, 0.08333, 0.5, 0.08333, 0.6667, 0.1667, 0.6667, 0.1667, 0.5833, 0.08333, 0.5833, 0.08333, 0.75, 0.1667, 0.75, 0.1667, 0.6667, 0.08333, 0.6667, 0.08333, 0.8333, 0.1667, 0.8333, 0.1667, 0.75, 0.08333, 0.75, 0.08333, 0.9167, 0.1667, 0.9167, 0.1667, 0.8333, 0.08333, 0.8333, 0.1667, 1.0, 0.25, 1.0, 0.25, 0.9167, 0.1667, 0.9167, 0.1667, 0.08333, 0.25, 0.08333, 0.25, 0.0, 0.1667, 0.0, 0.1667, 0.1667, 0.25, 0.1667, 0.25, 0.08333, 0.1667, 0.08333, 0.1667, 0.25, 0.25, 0.25, 0.25, 0.1667, 0.1667, 0.1667, 0.1667, 0.3333, 0.25, 0.3333, 0.25, 0.25, 0.1667, 0.25, 0.1667, 0.4167, 0.25, 0.4167, 0.25, 0.3333, 0.1667, 0.3333, 0.1667, 0.5, 0.25, 0.5, 0.25, 0.4167, 0.1667, 0.4167, 0.1667, 0.5833, 0.25, 0.5833, 0.25, 0.5, 0.1667, 0.5, 0.1667, 0.6667, 0.25, 0.6667, 0.25, 0.5833, 0.1667, 0.5833, 0.1667, 0.75, 0.25, 0.75, 0.25, 0.6667, 0.1667, 0.6667, 0.1667, 0.8333, 0.25, 0.8333, 0.25, 0.75, 0.1667, 0.75, 0.1667, 0.9167, 0.25, 0.9167, 0.25, 0.8333, 0.1667, 0.8333, 0.25, 1.0, 0.3333, 1.0, 0.3333, 0.9167, 0.25, 0.9167, 0.25, 0.08333, 0.3333, 0.08333, 0.3333, 0.0, 0.25, 0.0, 0.25, 0.1667, 0.3333, 0.1667, 0.3333, 0.08333, 0.25, 0.08333, 0.25, 0.25, 0.3333, 0.25, 0.3333, 0.1667, 0.25, 0.1667, 0.25, 0.3333, 0.3333, 0.3333, 0.3333, 0.25, 0.25, 0.25, 0.25, 0.4167, 0.3333, 0.4167, 0.3333, 0.3333, 0.25, 0.3333, 0.25, 0.5, 0.3333, 0.5, 0.3333, 0.4167, 0.25, 0.4167, 0.25, 0.5833, 0.3333, 0.5833, 0.3333, 0.5, 0.25, 0.5, 0.25, 0.6667, 0.3333, 0.6667, 0.3333, 0.5833, 0.25, 0.5833, 0.25, 0.75, 0.3333, 0.75, 0.3333, 0.6667, 0.25, 0.6667, 0.25, 0.8333, 0.3333, 0.8333, 0.3333, 0.75, 0.25, 0.75, 0.25, 0.9167, 0.3333, 0.9167, 0.3333, 0.8333, 0.25, 0.8333, 0.3333, 1.0, 0.4167, 1.0, 0.4167, 0.9167, 0.3333, 0.9167, 0.3333, 0.08333, 0.4167, 0.08333, 0.4167, 0.0, 0.3333, 0.0, 0.3333, 0.1667, 0.4167, 0.1667, 0.4167, 0.08333, 0.3333, 0.08333, 0.3333, 0.25, 0.4167, 0.25, 0.4167, 0.1667, 0.3333, 0.1667, 0.3333, 0.3333, 0.4167, 0.3333, 0.4167, 0.25, 0.3333, 0.25, 0.3333, 0.4167, 0.4167, 0.4167, 0.4167, 0.3333, 0.3333, 0.3333, 0.3333, 0.5, 0.4167, 0.5, 0.4167, 0.4167, 0.3333, 0.4167, 0.3333, 0.5833, 0.4167, 0.5833, 0.4167, 0.5, 0.3333, 0.5, 0.3333, 0.6667, 0.4167, 0.6667, 0.4167, 0.5833, 0.3333, 0.5833, 0.3333, 0.75, 0.4167, 0.75, 0.4167, 0.6667, 0.3333, 0.6667, 0.3333, 0.8333, 0.4167, 0.8333, 0.4167, 0.75, 0.3333, 0.75, 0.3333, 0.9167, 0.4167, 0.9167, 0.4167, 0.8333, 0.3333, 0.8333, 0.4167, 1.0, 0.5, 1.0, 0.5, 0.9167, 0.4167, 0.9167, 0.4167, 0.08333, 0.5, 0.08333, 0.5, 0.0, 0.4167, 0.0, 0.4167, 0.1667, 0.5, 0.1667, 0.5, 0.08333, 0.4167, 0.08333, 0.4167, 0.25, 0.5, 0.25, 0.5, 0.1667, 0.4167, 0.1667, 0.4167, 0.3333, 0.5, 0.3333, 0.5, 0.25, 0.4167, 0.25, 0.4167, 0.4167, 0.5, 0.4167, 0.5, 0.3333, 0.4167, 0.3333, 0.4167, 0.5, 0.5, 0.5, 0.5, 0.4167, 0.4167, 0.4167, 0.4167, 0.5833, 0.5, 0.5833, 0.5, 0.5, 0.4167, 0.5, 0.4167, 0.6667, 0.5, 0.6667, 0.5, 0.5833, 0.4167, 0.5833, 0.4167, 0.75, 0.5, 0.75, 0.5, 0.6667, 0.4167, 0.6667, 0.4167, 0.8333, 0.5, 0.8333, 0.5, 0.75, 0.4167, 0.75, 0.4167, 0.9167, 0.5, 0.9167, 0.5, 0.8333, 0.4167, 0.8333, 0.5, 1.0, 0.5833, 1.0, 0.5833, 0.9167, 0.5, 0.9167, 0.5, 0.08333, 0.5833, 0.08333, 0.5833, 0.0, 0.5, 0.0, 0.5, 0.1667, 0.5833, 0.1667, 0.5833, 0.08333, 0.5, 0.08333, 0.5, 0.25, 0.5833, 0.25, 0.5833, 0.1667, 0.5, 0.1667, 0.5, 0.3333, 0.5833, 0.3333, 0.5833, 0.25, 0.5, 0.25, 0.5, 0.4167, 0.5833, 0.4167, 0.5833, 0.3333, 0.5, 0.3333, 0.5, 0.5, 0.5833, 0.5, 0.5833, 0.4167, 0.5, 0.4167, 0.5, 0.5833, 0.5833, 0.5833, 0.5833, 0.5, 0.5, 0.5, 0.5, 0.6667, 0.5833, 0.6667, 0.5833, 0.5833, 0.5, 0.5833, 0.5, 0.75, 0.5833, 0.75, 0.5833, 0.6667, 0.5, 0.6667, 0.5, 0.8333, 0.5833, 0.8333, 0.5833, 0.75, 0.5, 0.75, 0.5, 0.9167, 0.5833, 0.9167, 0.5833, 0.8333, 0.5, 0.8333, 0.5833, 1.0, 0.6667, 1.0, 0.6667, 0.9167, 0.5833, 0.9167, 0.5833, 0.08333, 0.6667, 0.08333, 0.6667, 0.0, 0.5833, 0.0, 0.5833, 0.1667, 0.6667, 0.1667, 0.6667, 0.08333, 0.5833, 0.08333, 0.5833, 0.25, 0.6667, 0.25, 0.6667, 0.1667, 0.5833, 0.1667, 0.5833, 0.3333, 0.6667, 0.3333, 0.6667, 0.25, 0.5833, 0.25, 0.5833, 0.4167, 0.6667, 0.4167, 0.6667, 0.3333, 0.5833, 0.3333, 0.5833, 0.5, 0.6667, 0.5, 0.6667, 0.4167, 0.5833, 0.4167, 0.5833, 0.5833, 0.6667, 0.5833, 0.6667, 0.5, 0.5833, 0.5, 0.5833, 0.6667, 0.6667, 0.6667, 0.6667, 0.5833, 0.5833, 0.5833, 0.5833, 0.75, 0.6667, 0.75, 0.6667, 0.6667, 0.5833, 0.6667, 0.5833, 0.8333, 0.6667, 0.8333, 0.6667, 0.75, 0.5833, 0.75, 0.5833, 0.9167, 0.6667, 0.9167, 0.6667, 0.8333, 0.5833, 0.8333, 0.6667, 1.0, 0.75, 1.0, 0.75, 0.9167, 0.6667, 0.9167, 0.6667, 0.08333, 0.75, 0.08333, 0.75, 0.0, 0.6667, 0.0, 0.6667, 0.1667, 0.75, 0.1667, 0.75, 0.08333, 0.6667, 0.08333, 0.6667, 0.25, 0.75, 0.25, 0.75, 0.1667, 0.6667, 0.1667, 0.6667, 0.3333, 0.75, 0.3333, 0.75, 0.25, 0.6667, 0.25, 0.6667, 0.4167, 0.75, 0.4167, 0.75, 0.3333, 0.6667, 0.3333, 0.6667, 0.5, 0.75, 0.5, 0.75, 0.4167, 0.6667, 0.4167, 0.6667, 0.5833, 0.75, 0.5833, 0.75, 0.5, 0.6667, 0.5, 0.6667, 0.6667, 0.75, 0.6667, 0.75, 0.5833, 0.6667, 0.5833, 0.6667, 0.75, 0.75, 0.75, 0.75, 0.6667, 0.6667, 0.6667, 0.6667, 0.8333, 0.75, 0.8333, 0.75, 0.75, 0.6667, 0.75, 0.6667, 0.9167, 0.75, 0.9167, 0.75, 0.8333, 0.6667, 0.8333, 0.75, 1.0, 0.8333, 1.0, 0.8333, 0.9167, 0.75, 0.9167, 0.75, 0.08333, 0.8333, 0.08333, 0.8333, 0.0, 0.75, 0.0, 0.75, 0.1667, 0.8333, 0.1667, 0.8333, 0.08333, 0.75, 0.08333, 0.75, 0.25, 0.8333, 0.25, 0.8333, 0.1667, 0.75, 0.1667, 0.75, 0.3333, 0.8333, 0.3333, 0.8333, 0.25, 0.75, 0.25, 0.75, 0.4167, 0.8333, 0.4167, 0.8333, 0.3333, 0.75, 0.3333, 0.75, 0.5, 0.8333, 0.5, 0.8333, 0.4167, 0.75, 0.4167, 0.75, 0.5833, 0.8333, 0.5833, 0.8333, 0.5, 0.75, 0.5, 0.75, 0.6667, 0.8333, 0.6667, 0.8333, 0.5833, 0.75, 0.5833, 0.75, 0.75, 0.8333, 0.75, 0.8333, 0.6667, 0.75, 0.6667, 0.75, 0.8333, 0.8333, 0.8333, 0.8333, 0.75, 0.75, 0.75, 0.75, 0.9167, 0.8333, 0.9167, 0.8333, 0.8333, 0.75, 0.8333, 0.8333, 1.0, 0.9167, 1.0, 0.9167, 0.9167, 0.8333, 0.9167, 0.8333, 0.08333, 0.9167, 0.08333, 0.9167, 0.0, 0.8333, 0.0, 0.8333, 0.1667, 0.9167, 0.1667, 0.9167, 0.08333, 0.8333, 0.08333, 0.8333, 0.25, 0.9167, 0.25, 0.9167, 0.1667, 0.8333, 0.1667, 0.8333, 0.3333, 0.9167, 0.3333, 0.9167, 0.25, 0.8333, 0.25, 0.8333, 0.4167, 0.9167, 0.4167, 0.9167, 0.3333, 0.8333, 0.3333, 0.8333, 0.5, 0.9167, 0.5, 0.9167, 0.4167, 0.8333, 0.4167, 0.8333, 0.5833, 0.9167, 0.5833, 0.9167, 0.5, 0.8333, 0.5, 0.8333, 0.6667, 0.9167, 0.6667, 0.9167, 0.5833, 0.8333, 0.5833, 0.8333, 0.75, 0.9167, 0.75, 0.9167, 0.6667, 0.8333, 0.6667, 0.8333, 0.8333, 0.9167, 0.8333, 0.9167, 0.75, 0.8333, 0.75, 0.8333, 0.9167, 0.9167, 0.9167, 0.9167, 0.8333, 0.8333, 0.8333, 0.9167, 1.0, 1.0, 1.0, 1.0, 0.9167, 0.9167, 0.9167, 0.9167, 0.08333, 1.0, 0.08333, 1.0, 0.0, 0.9167, 0.0, 0.9167, 0.1667, 1.0, 0.1667, 1.0, 0.08333, 0.9167, 0.08333, 0.9167, 0.25, 1.0, 0.25, 1.0, 0.1667, 0.9167, 0.1667, 0.9167, 0.3333, 1.0, 0.3333, 1.0, 0.25, 0.9167, 0.25, 0.9167, 0.4167, 1.0, 0.4167, 1.0, 0.3333, 0.9167, 0.3333, 0.9167, 0.5, 1.0, 0.5, 1.0, 0.4167, 0.9167, 0.4167, 0.9167, 0.5833, 1.0, 0.5833, 1.0, 0.5, 0.9167, 0.5, 0.9167, 0.6667, 1.0, 0.6667, 1.0, 0.5833, 0.9167, 0.5833, 0.9167, 0.75, 1.0, 0.75, 1.0, 0.6667, 0.9167, 0.6667, 0.9167, 0.8333, 1.0, 0.8333, 1.0, 0.75, 0.9167, 0.75, 0.9167, 0.9167, 1.0, 0.9167, 1.0, 0.8333, 0.9167, 0.8333])
me_beziercurve_003.auto_texspace = False
me_beziercurve_003.update()

# ---- objects
ob_cylinder = bpy.data.objects.new('Cylinder', me_cylinder)
ob_cylinder_001 = bpy.data.objects.new('Cylinder.001', me_cylinder_001)
ob_beziercurve_001 = bpy.data.objects.new('BezierCurve.001', me_beziercurve_002)
ob_beziercurve_002 = bpy.data.objects.new('BezierCurve.002', me_beziercurve_003)

# ---- transforms, parenting, visibility, modifiers, constraints
ob_cylinder.location = (0.0, 0.0, 0.4935)
ob_cylinder.scale = (0.8931, 0.6609, 4.51)
_m = ob_cylinder.modifiers.new('Collision', 'COLLISION')
ob_cylinder_001.location = (0.0, 0.0, 5.21)
ob_cylinder_001.scale = (2.352, 1.503, 0.2441)
ob_beziercurve_001.location = (0.1414, 0.0, -0.8844)
ob_beziercurve_001.scale = (0.2877, 0.04901, 0.9027)
ob_beziercurve_002.location = (0.4342, 0.0, -1.333)
ob_beziercurve_002.scale = (0.2877, 0.07901, 0.9027)

# ---- collection membership
col_collection.objects.link(ob_cylinder)
col_collection.objects.link(ob_cylinder_001)
col_collection.objects.link(ob_beziercurve_001)
col_collection.objects.link(ob_beziercurve_002)

# ---- scene / render settings (as saved in the file)
scene.frame_start = 1; scene.frame_end = 250; scene.frame_set(0)
scene.render.engine = 'BLENDER_EEVEE_NEXT'
scene.cycles.sampling_pattern = 'TABULATED_SOBOL'
scene.cycles.use_light_tree = False
scene.view_settings.view_transform = 'Filmic'
bpy.context.view_layer.update()

# ---- added for rendering (the .blend has no active camera and no usable light): camera, sun
cam_auto = bpy.data.cameras.new('AutoCamera')
cam_auto.lens = 50.0
cam_auto.sensor_width = 36.0
cam_auto.clip_end = 1000.0
ob_auto_camera = bpy.data.objects.new('AutoCamera', cam_auto)
scene.collection.objects.link(ob_auto_camera)
ob_auto_camera.location = (35.7898, -42.9477, 43.754)
ob_auto_camera.rotation_euler = (1.09748, -7.21219e-08, 0.694738)
scene.camera = ob_auto_camera
light_auto_sun = bpy.data.lights.new('AutoSun', 'SUN')
light_auto_sun.energy = 3.0
light_auto_sun.angle = 0.0523599
ob_auto_sun = bpy.data.objects.new('AutoSun', light_auto_sun)
scene.collection.objects.link(ob_auto_sun)
ob_auto_sun.rotation_euler = (0.872665, 0.174533, 0.523599)
bpy.context.view_layer.update()
